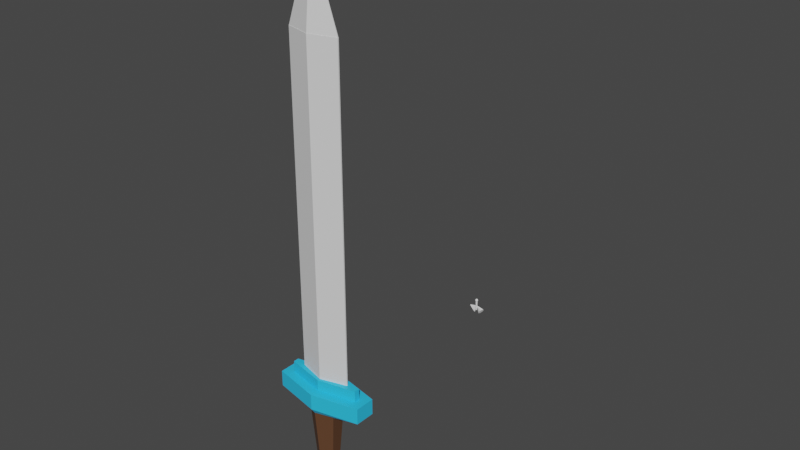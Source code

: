 # Source: basic-sword.blend  (saved by Blender 2.83.18; exported with 4.5.12 LTS)
import bpy
from mathutils import Matrix  # noqa: F401  (used for matrix-valued properties, if any)

bpy.ops.wm.read_factory_settings(use_empty=True)
scene = bpy.context.scene
scene.name = 'Scene'

# ---- collections
col_collection = bpy.data.collections.new('Collection'); scene.collection.children.link(col_collection)

# ---- materials (node trees are filled in below, after node groups)
mat_gray_001 = bpy.data.materials.new('gray.001')
mat_gray_001.use_transparent_shadow = False
mat_dark_001 = bpy.data.materials.new('dark.001')
mat_dark_001.use_transparent_shadow = False
mat_bottom_diamond_001 = bpy.data.materials.new('bottom-diamond.001')
mat_bottom_diamond_001.use_transparent_shadow = False
mat_ice_blue_001 = bpy.data.materials.new('ice-blue.001')
mat_ice_blue_001.use_transparent_shadow = False
mat_purple_001 = bpy.data.materials.new('purple.001')
mat_purple_001.use_transparent_shadow = False
mat_handle_001 = bpy.data.materials.new('handle.001')
mat_handle_001.use_transparent_shadow = False

# ---- material node trees
mat_gray_001.use_nodes = True; mat_gray_001.node_tree.nodes.clear()
_N = mat_gray_001.node_tree.nodes; _L = mat_gray_001.node_tree.links
n0 = _N.new('ShaderNodeBsdfPrincipled'); n0.name = 'Principled BSDF'; n0.location = (10, 300)
n0.distribution = 'GGX'
n0.subsurface_method = 'BURLEY'
n0.inputs[3].default_value = 1.45
n0.inputs[27].default_value = (0.0, 0.0, 0.0, 1.0)
n0.inputs[28].default_value = 1.0
n1 = _N.new('ShaderNodeOutputMaterial'); n1.name = 'Material Output'; n1.location = (300, 300)
_L.new(n0.outputs[0], n1.inputs[0])
n1.is_active_output = True
mat_dark_001.use_nodes = True; mat_dark_001.node_tree.nodes.clear()
_N = mat_dark_001.node_tree.nodes; _L = mat_dark_001.node_tree.links
n0 = _N.new('ShaderNodeBsdfPrincipled'); n0.name = 'Principled BSDF'; n0.location = (10, 300)
n0.distribution = 'GGX'
n0.subsurface_method = 'BURLEY'
n0.inputs[0].default_value = (0.1789, 0.1789, 0.1789, 1.0)
n0.inputs[3].default_value = 1.45
n0.inputs[27].default_value = (0.0, 0.0, 0.0, 1.0)
n0.inputs[28].default_value = 1.0
n1 = _N.new('ShaderNodeOutputMaterial'); n1.name = 'Material Output'; n1.location = (300, 300)
_L.new(n0.outputs[0], n1.inputs[0])
n1.is_active_output = True
mat_bottom_diamond_001.use_nodes = True; mat_bottom_diamond_001.node_tree.nodes.clear()
_N = mat_bottom_diamond_001.node_tree.nodes; _L = mat_bottom_diamond_001.node_tree.links
n0 = _N.new('ShaderNodeBsdfPrincipled'); n0.name = 'Principled BSDF'; n0.location = (10, 300)
n0.distribution = 'GGX'
n0.subsurface_method = 'BURLEY'
n0.inputs[0].default_value = (0.7055, 0.2141, 0.8, 1.0)
n0.inputs[3].default_value = 1.45
n0.inputs[27].default_value = (0.0, 0.0, 0.0, 1.0)
n0.inputs[28].default_value = 1.0
n1 = _N.new('ShaderNodeOutputMaterial'); n1.name = 'Material Output'; n1.location = (300, 300)
_L.new(n0.outputs[0], n1.inputs[0])
n1.is_active_output = True
mat_ice_blue_001.use_nodes = True; mat_ice_blue_001.node_tree.nodes.clear()
_N = mat_ice_blue_001.node_tree.nodes; _L = mat_ice_blue_001.node_tree.links
n0 = _N.new('ShaderNodeBsdfPrincipled'); n0.name = 'Principled BSDF'; n0.location = (10, 300)
n0.distribution = 'GGX'
n0.subsurface_method = 'BURLEY'
n0.inputs[0].default_value = (0.02737, 0.5626, 0.9473, 1.0)
n0.inputs[3].default_value = 1.45
n0.inputs[27].default_value = (0.0, 0.0, 0.0, 1.0)
n0.inputs[28].default_value = 1.0
n1 = _N.new('ShaderNodeOutputMaterial'); n1.name = 'Material Output'; n1.location = (300, 300)
_L.new(n0.outputs[0], n1.inputs[0])
n1.is_active_output = True
mat_purple_001.use_nodes = True; mat_purple_001.node_tree.nodes.clear()
_N = mat_purple_001.node_tree.nodes; _L = mat_purple_001.node_tree.links
n0 = _N.new('ShaderNodeBsdfPrincipled'); n0.name = 'Principled BSDF'; n0.location = (10, 300)
n0.distribution = 'GGX'
n0.subsurface_method = 'BURLEY'
n0.inputs[0].default_value = (0.4546, 0.011, 0.8, 1.0)
n0.inputs[3].default_value = 1.45
n0.inputs[27].default_value = (0.0, 0.0, 0.0, 1.0)
n0.inputs[28].default_value = 1.0
n1 = _N.new('ShaderNodeOutputMaterial'); n1.name = 'Material Output'; n1.location = (300, 300)
_L.new(n0.outputs[0], n1.inputs[0])
n1.is_active_output = True
mat_handle_001.use_nodes = True; mat_handle_001.node_tree.nodes.clear()
_N = mat_handle_001.node_tree.nodes; _L = mat_handle_001.node_tree.links
n0 = _N.new('ShaderNodeBsdfPrincipled'); n0.name = 'Principled BSDF'; n0.location = (10, 300)
n0.distribution = 'GGX'
n0.subsurface_method = 'BURLEY'
n0.inputs[0].default_value = (0.1107, 0.04886, 0.02276, 1.0)
n0.inputs[3].default_value = 1.45
n0.inputs[27].default_value = (0.0, 0.0, 0.0, 1.0)
n0.inputs[28].default_value = 1.0
n1 = _N.new('ShaderNodeOutputMaterial'); n1.name = 'Material Output'; n1.location = (300, 300)
_L.new(n0.outputs[0], n1.inputs[0])
n1.is_active_output = True

# ---- world
world_world = bpy.data.worlds.new('World'); scene.world = world_world
world_world.use_nodes = True; world_world.node_tree.nodes.clear()
_N = world_world.node_tree.nodes; _L = world_world.node_tree.links
n0 = _N.new('ShaderNodeOutputWorld'); n0.name = 'World Output'; n0.location = (300, 300)
n1 = _N.new('ShaderNodeBackground'); n1.name = 'Background'; n1.location = (10, 300)
n1.inputs[0].default_value = (0.05088, 0.05088, 0.05088, 1.0)
_L.new(n1.outputs[0], n0.inputs[0])
n0.is_active_output = True
world_world.color = (0.05088, 0.05088, 0.05088)
world_world.use_sun_shadow = False
world_world.sun_shadow_jitter_overblur = 0.0

# ---- meshes
me_cylinder_001 = bpy.data.meshes.new('Cylinder.001')
me_cylinder_001.from_pydata([(0.0, 1.0, -0.394), (1.053e-08, 0.5395, 0.394), (2.32, 0.5, -0.394), (1.87, 0.1365, 0.394), (2.32, -0.5, -0.394), (1.87, -0.1365, 0.394), (-2.342e-07, -1.0, -0.394), (-2.026e-07, -0.5395, 0.394), (-2.32, -0.5, -0.394), (-1.87, -0.1365, 0.394), (-2.32, 0.5, -0.394), (-1.87, 0.1365, 0.394), (-1.506e-08, 0.803, -0.6858), (0.7196, 0.3445, -0.6858), (0.7196, -0.3445, -0.6858), (-9.123e-08, -0.803, -0.6858), (-0.7196, -0.3445, -0.6858), (-0.7196, 0.3445, -0.6858), (0.0, 1.0, -0.394), (2.32, 0.5, -0.394), (2.32, -0.5, -0.394), (-2.342e-07, -1.0, -0.394), (-2.32, -0.5, -0.394), (-2.32, 0.5, -0.394), (-2.546e-08, 0.3474, -5.795), (0.3114, 0.1491, -5.795), (0.3114, -0.1491, -5.795), (-5.842e-08, -0.3474, -5.795), (-0.3114, -0.1491, -5.795), (-0.3114, 0.1491, -5.795), (-2.417e-08, 0.4903, -6.095), (0.4394, 0.2104, -6.095), (0.4394, -0.2104, -6.095), (-7.068e-08, -0.4903, -6.095), (-0.4394, -0.2104, -6.095), (-0.4394, 0.2104, -6.095), (-3.329e-07, 0.4788, -6.972), (0.4632, 0.1837, -6.972), (0.4632, -0.1837, -6.972), (-3.868e-07, -0.4788, -6.972), (-0.4632, -0.1837, -6.972), (-0.4632, 0.1837, -6.972), (-3.458e-07, 0.704, -6.972), (0.6309, 0.302, -6.972), (0.6309, -0.302, -6.972), (-4.126e-07, -0.704, -6.972), (-0.6309, -0.302, -6.972), (-0.6309, 0.302, -6.972), (-9.694e-08, 0.4788, -7.051), (0.4632, 0.1837, -7.051), (0.4632, -0.1837, -7.051), (-1.508e-07, -0.4788, -7.051), (-0.4632, -0.1837, -7.051), (-0.4632, 0.1837, -7.051), (3.293e-08, 0.3706, -7.476), (0.3585, 0.1422, -7.476), (0.3585, -0.1422, -7.476), (-8.771e-09, -0.3706, -7.476), (-0.3585, -0.1422, -7.476), (-0.3585, 0.1422, -7.476), (-1.07e-07, 0.1874, -7.775), (0.1813, 0.07189, -7.775), (0.1813, -0.07189, -7.775), (-1.281e-07, -0.1874, -7.775), (-0.1813, -0.07189, -7.775), (-0.1813, 0.07189, -7.775), (2.32, 0.5, 0.394), (0.0, 1.0, 0.394), (2.32, -0.5, 0.394), (-2.342e-07, -1.0, 0.394), (-2.32, -0.5, 0.394), (-2.32, 0.5, 0.394), (1.3, 0.02795, 0.9419), (-7.349e-08, 0.402, 0.9419), (1.3, -0.02795, 0.9419), (-2.269e-07, -0.402, 0.9419), (-1.3, -0.02795, 0.9419), (-1.3, 0.02795, 0.9419), (1.87, 0.1365, 0.9419), (7.3e-09, 0.5395, 0.9419), (1.87, -0.1365, 0.9419), (-2.058e-07, -0.5395, 0.9419), (-1.87, -0.1365, 0.9419), (-1.87, 0.1365, 0.9419), (1.293, 0.02019, 16.89), (-3.123e-07, 0.3921, 16.89), (1.293, -0.02019, 16.89), (-4.655e-07, -0.3921, 16.89), (-1.293, -0.02019, 16.89), (-1.293, 0.02019, 16.89), (1.3, 0.02795, 16.89), (-3.122e-07, 0.402, 16.89), (1.3, -0.02795, 16.89), (-4.657e-07, -0.402, 16.89), (-1.3, -0.02795, 16.89), (-1.3, 0.02795, 16.89), (1.3, 0.02795, 16.89), (-3.122e-07, 0.402, 16.89), (1.3, -0.02795, 16.89), (-4.657e-07, -0.402, 16.89), (-1.3, -0.02795, 16.89), (-1.3, 0.02795, 16.89), (-2.606e-08, -2.639e-08, 20.7)], [], [(0, 67, 66, 2), (2, 66, 68, 4), (4, 68, 69, 6), (6, 69, 70, 8), (11, 9, 82, 83), (8, 70, 71, 10), (10, 71, 67, 0), (2, 4, 20, 19), (17, 12, 24, 29), (8, 10, 23, 22), (0, 2, 19, 18), (4, 6, 21, 20), (10, 0, 18, 23), (6, 8, 22, 21), (13, 12, 18, 19), (14, 13, 19, 20), (15, 14, 20, 21), (16, 15, 21, 22), (17, 16, 22, 23), (12, 17, 23, 18), (28, 29, 35, 34), (15, 16, 28, 27), (13, 14, 26, 25), (16, 17, 29, 28), (14, 15, 27, 26), (12, 13, 25, 24), (35, 30, 42, 47), (26, 27, 33, 32), (24, 25, 31, 30), (29, 24, 30, 35), (27, 28, 34, 33), (25, 26, 32, 31), (39, 40, 52, 51), (33, 34, 46, 45), (31, 32, 44, 43), (34, 35, 47, 46), (32, 33, 45, 44), (30, 31, 43, 42), (37, 36, 42, 43), (38, 37, 43, 44), (39, 38, 44, 45), (40, 39, 45, 46), (41, 40, 46, 47), (36, 41, 47, 42), (50, 51, 57, 56), (37, 38, 50, 49), (40, 41, 53, 52), (38, 39, 51, 50), (36, 37, 49, 48), (41, 36, 48, 53), (55, 56, 62, 61), (48, 49, 55, 54), (53, 48, 54, 59), (51, 52, 58, 57), (49, 50, 56, 55), (52, 53, 59, 58), (60, 61, 62, 63, 64, 65), (58, 59, 65, 64), (56, 57, 63, 62), (54, 55, 61, 60), (59, 54, 60, 65), (57, 58, 64, 63), (1, 3, 66, 67), (3, 5, 68, 66), (5, 7, 69, 68), (7, 9, 70, 69), (9, 11, 71, 70), (11, 1, 67, 71), (77, 76, 94, 95), (7, 5, 80, 81), (3, 1, 79, 78), (1, 11, 83, 79), (9, 7, 81, 82), (5, 3, 78, 80), (73, 72, 78, 79), (72, 74, 80, 78), (74, 75, 81, 80), (75, 76, 82, 81), (76, 77, 83, 82), (77, 73, 79, 83), (85, 89, 102), (75, 74, 92, 93), (72, 73, 91, 90), (73, 77, 95, 91), (76, 75, 93, 94), (74, 72, 90, 92), (97, 96, 90, 91), (96, 98, 92, 90), (98, 99, 93, 92), (99, 100, 94, 93), (100, 101, 95, 94), (101, 97, 91, 95), (85, 84, 96, 97), (84, 86, 98, 96), (86, 87, 99, 98), (87, 88, 100, 99), (88, 89, 101, 100), (89, 85, 97, 101), (88, 87, 102), (86, 84, 102), (89, 88, 102), (87, 86, 102), (84, 85, 102)])
me_cylinder_001.polygons.foreach_set('material_index', [3, 3, 3, 3, 3, 3, 3, 0, 5, 0, 0, 0, 0, 0, 3, 3, 3, 3, 3, 3, 3, 5, 5, 5, 5, 5, 3, 3, 3, 3, 3, 3, 2, 3, 3, 3, 3, 3, 3, 3, 3, 3, 3, 3, 2, 2, 2, 2, 2, 2, 2, 2, 2, 2, 2, 2, 2, 2, 2, 2, 2, 2, 3, 3, 3, 3, 3, 3, 0, 3, 3, 3, 3, 3, 3, 3, 3, 3, 3, 3, 0, 0, 0, 0, 0, 0, 0, 0, 0, 0, 0, 0, 0, 0, 0, 0, 0, 0, 0, 0, 0, 0, 0])
_uv = me_cylinder_001.uv_layers.new(name='UVMap')
_uv.uv.foreach_set('vector', [1.0, 0.5, 1.0, 1.0, 0.8333, 1.0, 0.8333, 0.5, 0.8333, 0.5, 0.8333, 1.0, 0.6667, 1.0, 0.6667, 0.5, 0.6667, 0.5, 0.6667, 1.0, 0.5, 1.0, 0.5, 0.5, 0.5, 0.5, 0.5, 1.0, 0.3333, 1.0, 0.3333, 0.5, 0.08248, 0.2828, 0.08248, 0.2172, 0.08248, 0.2172, 0.08248, 0.2828, 0.3333, 0.5, 0.3333, 1.0, 0.1667, 1.0, 0.1667, 0.5, 0.1667, 0.5, 0.1667, 1.0, -8.941e-08, 1.0, -8.941e-08, 0.5, 0.8333, 0.5, 0.6667, 0.5, 0.6667, 0.5, 0.8333, 0.5, 0.5594, 0.3327, 0.75, 0.4427, 0.75, 0.4427, 0.5594, 0.3327, 0.3333, 0.5, 0.1667, 0.5, 0.1667, 0.5, 0.3333, 0.5, 1.0, 0.5, 0.8333, 0.5, 0.8333, 0.5, 1.0, 0.5, 0.6667, 0.5, 0.5, 0.5, 0.5, 0.5, 0.6667, 0.5, 0.1667, 0.5, -8.941e-08, 0.5, -8.941e-08, 0.5, 0.1667, 0.5, 0.5, 0.5, 0.3333, 0.5, 0.3333, 0.5, 0.5, 0.5, 0.9406, 0.3327, 0.75, 0.4427, 0.75, 0.49, 0.9578, 0.37, 0.9406, 0.1673, 0.9406, 0.3327, 0.9578, 0.37, 0.9578, 0.13, 0.75, 0.05729, 0.9406, 0.1673, 0.9578, 0.13, 0.75, 0.01, 0.5594, 0.1673, 0.75, 0.05729, 0.75, 0.01, 0.5422, 0.13, 0.5594, 0.3327, 0.5594, 0.1673, 0.5422, 0.13, 0.5422, 0.37, 0.75, 0.4427, 0.5594, 0.3327, 0.5422, 0.37, 0.75, 0.49, 0.5594, 0.1673, 0.5594, 0.3327, 0.5594, 0.3327, 0.5594, 0.1673, 0.75, 0.05729, 0.5594, 0.1673, 0.5594, 0.1673, 0.75, 0.05729, 0.9406, 0.3327, 0.9406, 0.1673, 0.9406, 0.1673, 0.9406, 0.3327, 0.5594, 0.1673, 0.5594, 0.3327, 0.5594, 0.3327, 0.5594, 0.1673, 0.9406, 0.1673, 0.75, 0.05729, 0.75, 0.05729, 0.9406, 0.1673, 0.75, 0.4427, 0.9406, 0.3327, 0.9406, 0.3327, 0.75, 0.4427, 0.5594, 0.3327, 0.75, 0.4427, 0.75, 0.4427, 0.5594, 0.3327, 0.9406, 0.1673, 0.75, 0.05729, 0.75, 0.05729, 0.9406, 0.1673, 0.75, 0.4427, 0.9406, 0.3327, 0.9406, 0.3327, 0.75, 0.4427, 0.5594, 0.3327, 0.75, 0.4427, 0.75, 0.4427, 0.5594, 0.3327, 0.75, 0.05729, 0.5594, 0.1673, 0.5594, 0.1673, 0.75, 0.05729, 0.9406, 0.3327, 0.9406, 0.1673, 0.9406, 0.1673, 0.9406, 0.3327, 0.75, 0.1189, 0.6101, 0.1997, 0.6101, 0.1997, 0.75, 0.1189, 0.75, 0.05729, 0.5594, 0.1673, 0.5594, 0.1673, 0.75, 0.05729, 0.9406, 0.3327, 0.9406, 0.1673, 0.9406, 0.1673, 0.9406, 0.3327, 0.5594, 0.1673, 0.5594, 0.3327, 0.5594, 0.3327, 0.5594, 0.1673, 0.9406, 0.1673, 0.75, 0.05729, 0.75, 0.05729, 0.9406, 0.1673, 0.75, 0.4427, 0.9406, 0.3327, 0.9406, 0.3327, 0.75, 0.4427, 0.8899, 0.3003, 0.75, 0.3811, 0.75, 0.4427, 0.9406, 0.3327, 0.8899, 0.1997, 0.8899, 0.3003, 0.9406, 0.3327, 0.9406, 0.1673, 0.75, 0.1189, 0.8899, 0.1997, 0.9406, 0.1673, 0.75, 0.05729, 0.6101, 0.1997, 0.75, 0.1189, 0.75, 0.05729, 0.5594, 0.1673, 0.6101, 0.3003, 0.6101, 0.1997, 0.5594, 0.1673, 0.5594, 0.3327, 0.75, 0.3811, 0.6101, 0.3003, 0.5594, 0.3327, 0.75, 0.4427, 0.8899, 0.1997, 0.75, 0.1189, 0.75, 0.1189, 0.8899, 0.1997, 0.8899, 0.3003, 0.8899, 0.1997, 0.8899, 0.1997, 0.8899, 0.3003, 0.6101, 0.1997, 0.6101, 0.3003, 0.6101, 0.3003, 0.6101, 0.1997, 0.8899, 0.1997, 0.75, 0.1189, 0.75, 0.1189, 0.8899, 0.1997, 0.75, 0.3811, 0.8899, 0.3003, 0.8899, 0.3003, 0.75, 0.3811, 0.6101, 0.3003, 0.75, 0.3811, 0.75, 0.3811, 0.6101, 0.3003, 0.8899, 0.3003, 0.8899, 0.1997, 0.8899, 0.1997, 0.8899, 0.3003, 0.75, 0.3811, 0.8899, 0.3003, 0.8899, 0.3003, 0.75, 0.3811, 0.6101, 0.3003, 0.75, 0.3811, 0.75, 0.3811, 0.6101, 0.3003, 0.75, 0.1189, 0.6101, 0.1997, 0.6101, 0.1997, 0.75, 0.1189, 0.8899, 0.3003, 0.8899, 0.1997, 0.8899, 0.1997, 0.8899, 0.3003, 0.6101, 0.1997, 0.6101, 0.3003, 0.6101, 0.3003, 0.6101, 0.1997, 0.75, 0.3811, 0.8899, 0.3003, 0.8899, 0.1997, 0.75, 0.1189, 0.6101, 0.1997, 0.6101, 0.3003, 0.6101, 0.1997, 0.6101, 0.3003, 0.6101, 0.3003, 0.6101, 0.1997, 0.8899, 0.1997, 0.75, 0.1189, 0.75, 0.1189, 0.8899, 0.1997, 0.75, 0.3811, 0.8899, 0.3003, 0.8899, 0.3003, 0.75, 0.3811, 0.6101, 0.3003, 0.75, 0.3811, 0.75, 0.3811, 0.6101, 0.3003, 0.75, 0.1189, 0.6101, 0.1997, 0.6101, 0.1997, 0.75, 0.1189, 0.25, 0.3795, 0.4175, 0.2828, 0.4578, 0.37, 0.25, 0.49, 0.4175, 0.2828, 0.4175, 0.2172, 0.4578, 0.13, 0.4578, 0.37, 0.4175, 0.2172, 0.25, 0.1205, 0.25, 0.01, 0.4578, 0.13, 0.25, 0.1205, 0.08248, 0.2172, 0.04215, 0.13, 0.25, 0.01, 0.08248, 0.2172, 0.08248, 0.2828, 0.04215, 0.37, 0.04215, 0.13, 0.08248, 0.2828, 0.25, 0.3795, 0.25, 0.49, 0.04215, 0.37, 0.09453, 0.2567, 0.09453, 0.2433, 0.09453, 0.2433, 0.09453, 0.2567, 0.25, 0.1205, 0.4175, 0.2172, 0.4175, 0.2172, 0.25, 0.1205, 0.4175, 0.2828, 0.25, 0.3795, 0.25, 0.3795, 0.4175, 0.2828, 0.25, 0.3795, 0.08248, 0.2828, 0.08248, 0.2828, 0.25, 0.3795, 0.08248, 0.2172, 0.25, 0.1205, 0.25, 0.1205, 0.08248, 0.2172, 0.4175, 0.2172, 0.4175, 0.2828, 0.4175, 0.2828, 0.4175, 0.2172, 0.25, 0.3465, 0.4055, 0.2567, 0.4175, 0.2828, 0.25, 0.3795, 0.4055, 0.2567, 0.4055, 0.2433, 0.4175, 0.2172, 0.4175, 0.2828, 0.4055, 0.2433, 0.25, 0.1535, 0.25, 0.1205, 0.4175, 0.2172, 0.25, 0.1535, 0.09453, 0.2433, 0.08248, 0.2172, 0.25, 0.1205, 0.09453, 0.2433, 0.09453, 0.2567, 0.08248, 0.2828, 0.08248, 0.2172, 0.09453, 0.2567, 0.25, 0.3465, 0.25, 0.3795, 0.08248, 0.2828, 0.25, 0.3441, 0.09539, 0.2548, 0.25, 0.3441, 0.25, 0.1535, 0.4055, 0.2433, 0.4055, 0.2433, 0.25, 0.1535, 0.4055, 0.2567, 0.25, 0.3465, 0.25, 0.3465, 0.4055, 0.2567, 0.25, 0.3465, 0.09453, 0.2567, 0.09453, 0.2567, 0.25, 0.3465, 0.09453, 0.2433, 0.25, 0.1535, 0.25, 0.1535, 0.09453, 0.2433, 0.4055, 0.2433, 0.4055, 0.2567, 0.4055, 0.2567, 0.4055, 0.2433, 0.25, 0.3465, 0.4055, 0.2567, 0.4055, 0.2567, 0.25, 0.3465, 0.4055, 0.2567, 0.4055, 0.2433, 0.4055, 0.2433, 0.4055, 0.2567, 0.4055, 0.2433, 0.25, 0.1535, 0.25, 0.1535, 0.4055, 0.2433, 0.25, 0.1535, 0.09453, 0.2433, 0.09453, 0.2433, 0.25, 0.1535, 0.09453, 0.2433, 0.09453, 0.2567, 0.09453, 0.2567, 0.09453, 0.2433, 0.09453, 0.2567, 0.25, 0.3465, 0.25, 0.3465, 0.09453, 0.2567, 0.25, 0.3441, 0.4046, 0.2548, 0.4055, 0.2567, 0.25, 0.3465, 0.4046, 0.2548, 0.4046, 0.2452, 0.4055, 0.2433, 0.4055, 0.2567, 0.4046, 0.2452, 0.25, 0.1559, 0.25, 0.1535, 0.4055, 0.2433, 0.25, 0.1559, 0.09539, 0.2452, 0.09453, 0.2433, 0.25, 0.1535, 0.09539, 0.2452, 0.09539, 0.2548, 0.09453, 0.2567, 0.09453, 0.2433, 0.09539, 0.2548, 0.25, 0.3441, 0.25, 0.3465, 0.09453, 0.2567, 0.09539, 0.2452, 0.25, 0.1559, 0.09539, 0.2452, 0.4046, 0.2452, 0.4046, 0.2548, 0.4046, 0.2452, 0.09539, 0.2548, 0.09539, 0.2452, 0.09539, 0.2548, 0.25, 0.1559, 0.4046, 0.2452, 0.25, 0.1559, 0.4046, 0.2548, 0.25, 0.3441, 0.4046, 0.2548])
me_cylinder_001.materials.append(mat_gray_001)
me_cylinder_001.materials.append(mat_dark_001)
me_cylinder_001.materials.append(mat_bottom_diamond_001)
me_cylinder_001.materials.append(mat_ice_blue_001)
me_cylinder_001.materials.append(mat_purple_001)
me_cylinder_001.materials.append(mat_handle_001)
me_cylinder_001.materials.append(None)
me_cylinder_001.use_remesh_fix_poles = True
me_cylinder_001.use_remesh_preserve_attributes = False
me_cylinder_001.use_mirror_vertex_groups = False
me_cylinder_001.update()
me_cylinder = bpy.data.meshes.new('Cylinder')
me_cylinder.from_pydata([(-3.056e-07, 0.03413, -0.1652), (-7.529e-07, 0.05482, 0.3538), (0.006658, 0.03348, -0.1652), (0.01069, 0.05377, 0.3538), (0.01306, 0.03153, -0.1652), (0.02098, 0.05065, 0.3538), (0.01896, 0.02838, -0.1652), (0.03046, 0.04558, 0.3538), (0.02413, 0.02413, -0.1652), (0.03876, 0.03876, 0.3538), (0.02838, 0.01896, -0.1652), (0.04558, 0.03046, 0.3538), (0.03153, 0.01306, -0.1652), (0.05065, 0.02098, 0.3538), (0.03348, 0.006659, -0.1652), (0.05377, 0.01069, 0.3538), (0.03413, -1.238e-07, -0.1652), (0.05482, -2.633e-07, 0.3538), (0.03348, -0.006658, -0.1652), (0.05377, -0.01069, 0.3538), (0.03153, -0.01306, -0.1652), (0.05065, -0.02098, 0.3538), (0.02838, -0.01896, -0.1652), (0.04558, -0.03046, 0.3538), (0.02413, -0.02413, -0.1652), (0.03876, -0.03876, 0.3538), (0.01896, -0.02838, -0.1652), (0.03046, -0.04558, 0.3538), (0.01306, -0.03153, -0.1652), (0.02098, -0.05065, 0.3538), (0.006659, -0.03348, -0.1652), (0.0107, -0.05377, 0.3538), (-1.841e-07, -0.03413, -0.1652), (-5.023e-08, -0.05482, 0.3538), (-0.006659, -0.03348, -0.1652), (-0.01069, -0.05377, 0.3538), (-0.01306, -0.03153, -0.1652), (-0.02098, -0.05065, 0.3538), (-0.01896, -0.02838, -0.1652), (-0.03046, -0.04558, 0.3538), (-0.02413, -0.02413, -0.1652), (-0.03876, -0.03877, 0.3538), (-0.02838, -0.01896, -0.1652), (-0.04558, -0.03046, 0.3538), (-0.03153, -0.01306, -0.1652), (-0.05065, -0.02098, 0.3538), (-0.03348, -0.006659, -0.1652), (-0.05377, -0.0107, 0.3538), (-0.03413, 3.227e-07, -0.1652), (-0.05482, 4.456e-07, 0.3538), (-0.03348, 0.006658, -0.1652), (-0.05377, 0.01069, 0.3538), (-0.03153, 0.01306, -0.1652), (-0.05065, 0.02098, 0.3538), (-0.02838, 0.01896, -0.1652), (-0.04558, 0.03046, 0.3538), (-0.02413, 0.02413, -0.1652), (-0.03877, 0.03876, 0.3538), (-0.01896, 0.02838, -0.1652), (-0.03046, 0.04558, 0.3538), (-0.01306, 0.03153, -0.1652), (-0.02098, 0.05065, 0.3538), (-0.006658, 0.03348, -0.1652), (-0.01069, 0.05377, 0.3538), (0.0002867, 0.01033, 0.4875), (0.0002871, 0.02538, 0.4838), (0.0002871, 0.03928, 0.4772), (0.0002873, 0.05167, 0.4678), (0.0002875, 0.06197, 0.4561), (0.0002875, 0.06971, 0.4424), (0.0002878, 0.07452, 0.4274), (0.000288, 0.07615, 0.4117), (0.0002879, 0.07452, 0.3959), (0.0002871, 0.03928, 0.3461), (0.002366, 0.01012, 0.4875), (0.005303, 0.02489, 0.4838), (0.008015, 0.03852, 0.4772), (0.01043, 0.05067, 0.4678), (0.01244, 0.06078, 0.4561), (0.01395, 0.06837, 0.4424), (0.01489, 0.07308, 0.4274), (0.01521, 0.07468, 0.4117), (0.01489, 0.07308, 0.3959), (0.01395, 0.06837, 0.3809), (0.01244, 0.06078, 0.3672), (0.01043, 0.05067, 0.3555), (0.008015, 0.03852, 0.3461), (0.005303, 0.02489, 0.3395), (0.002366, 0.01012, 0.3358), (0.004366, 0.009518, 0.4875), (0.01013, 0.02342, 0.4838), (0.01545, 0.03627, 0.4772), (0.02019, 0.04771, 0.4678), (0.02413, 0.05723, 0.4561), (0.02709, 0.06438, 0.4424), (0.02893, 0.06882, 0.4274), (0.02955, 0.07032, 0.4117), (0.02893, 0.06882, 0.3959), (0.02709, 0.06438, 0.3809), (0.02413, 0.05723, 0.3672), (0.02019, 0.04771, 0.3555), (0.01545, 0.03627, 0.3461), (0.01013, 0.02342, 0.3395), (0.004366, 0.009517, 0.3358), (0.006209, 0.008532, 0.4875), (0.01457, 0.02105, 0.4838), (0.0223, 0.03261, 0.4772), (0.02918, 0.0429, 0.4678), (0.0349, 0.05147, 0.4561), (0.0392, 0.05791, 0.4424), (0.04187, 0.0619, 0.4274), (0.04278, 0.06326, 0.4117), (0.04187, 0.0619, 0.3959), (0.0392, 0.05791, 0.3809), (0.0349, 0.05147, 0.3672), (0.02918, 0.0429, 0.3555), (0.0223, 0.03261, 0.3461), (0.01457, 0.02105, 0.3395), (0.00621, 0.008532, 0.3358), (0.007825, 0.007206, 0.4875), (0.01847, 0.01785, 0.4838), (0.0283, 0.02768, 0.4772), (0.03706, 0.03644, 0.4678), (0.04434, 0.04372, 0.4561), (0.04982, 0.0492, 0.4424), (0.05321, 0.05259, 0.4274), (0.05436, 0.05375, 0.4117), (0.05321, 0.05259, 0.3959), (0.04982, 0.0492, 0.3809), (0.04434, 0.04372, 0.3672), (0.03706, 0.03644, 0.3555), (0.0283, 0.02768, 0.3461), (0.01847, 0.01785, 0.3395), (0.007825, 0.007206, 0.3358), (0.009151, 0.00559, 0.4875), (0.02167, 0.01395, 0.4838), (0.03323, 0.02168, 0.4772), (0.04352, 0.02856, 0.4678), (0.05209, 0.03428, 0.4561), (0.05853, 0.03858, 0.4424), (0.06252, 0.04125, 0.4274), (0.06388, 0.04216, 0.4117), (0.06252, 0.04125, 0.3959), (0.05853, 0.03858, 0.3809), (0.05209, 0.03428, 0.3672), (0.04352, 0.02856, 0.3555), (0.03323, 0.02168, 0.3461), (0.02167, 0.01395, 0.3395), (0.009151, 0.00559, 0.3358), (0.01014, 0.003747, 0.4875), (0.02404, 0.009507, 0.4838), (0.03689, 0.01483, 0.4772), (0.04833, 0.01957, 0.4678), (0.05785, 0.02351, 0.4561), (0.065, 0.02647, 0.4424), (0.06944, 0.02831, 0.4274), (0.07094, 0.02893, 0.4117), (0.06944, 0.02831, 0.3959), (0.065, 0.02647, 0.3809), (0.05785, 0.02351, 0.3672), (0.04833, 0.01957, 0.3555), (0.03689, 0.01483, 0.3461), (0.02404, 0.009508, 0.3395), (0.01014, 0.003747, 0.3358), (0.01074, 0.001747, 0.4875), (0.02551, 0.004684, 0.4838), (0.03914, 0.007396, 0.4772), (0.05129, 0.009812, 0.4678), (0.06139, 0.01182, 0.4561), (0.06899, 0.01333, 0.4424), (0.0737, 0.01427, 0.4274), (0.07529, 0.01459, 0.4117), (0.0737, 0.01427, 0.3959), (0.06899, 0.01333, 0.3809), (0.06139, 0.01182, 0.3672), (0.05129, 0.009812, 0.3555), (0.03914, 0.007396, 0.3461), (0.02551, 0.004684, 0.3395), (0.01074, 0.001747, 0.3358), (0.01095, -0.0003331, 0.4875), (0.026, -0.0003331, 0.4838), (0.0399, -0.0003331, 0.4772), (0.05229, -0.000333, 0.4678), (0.06259, -0.000333, 0.4561), (0.07033, -0.000333, 0.4424), (0.07514, -0.000333, 0.4274), (0.07676, -0.0003331, 0.4117), (0.07514, -0.000333, 0.3959), (0.07033, -0.000333, 0.3809), (0.06259, -0.0003331, 0.3672), (0.05229, -0.000333, 0.3555), (0.0399, -0.000333, 0.3461), (0.026, -0.0003331, 0.3395), (0.01095, -0.0003333, 0.3358), (0.01074, -0.002413, 0.4875), (0.02551, -0.00535, 0.4838), (0.03914, -0.008062, 0.4772), (0.05129, -0.01048, 0.4678), (0.06139, -0.01249, 0.4561), (0.06899, -0.014, 0.4424), (0.0737, -0.01494, 0.4274), (0.07529, -0.01525, 0.4117), (0.0737, -0.01494, 0.3959), (0.06899, -0.014, 0.3809), (0.06139, -0.01249, 0.3672), (0.05129, -0.01048, 0.3555), (0.03914, -0.008062, 0.3461), (0.02551, -0.00535, 0.3395), (0.01074, -0.002414, 0.3358), (0.01014, -0.004413, 0.4875), (0.02404, -0.01017, 0.4838), (0.03689, -0.01549, 0.4772), (0.04833, -0.02023, 0.4678), (0.05785, -0.02418, 0.4561), (0.065, -0.02714, 0.4424), (0.06944, -0.02898, 0.4274), (0.07094, -0.0296, 0.4117), (0.06944, -0.02898, 0.3959), (0.065, -0.02714, 0.3809), (0.05785, -0.02418, 0.3672), (0.04833, -0.02023, 0.3555), (0.03689, -0.01549, 0.3461), (0.02404, -0.01017, 0.3395), (0.01014, -0.004414, 0.3358), (0.009151, -0.006257, 0.4875), (0.02167, -0.01462, 0.4838), (0.03323, -0.02234, 0.4772), (0.04352, -0.02922, 0.4678), (0.05209, -0.03495, 0.4561), (0.05853, -0.03925, 0.4424), (0.06252, -0.04192, 0.4274), (0.06388, -0.04282, 0.4117), (0.06252, -0.04192, 0.3959), (0.05853, -0.03925, 0.3809), (0.05209, -0.03495, 0.3672), (0.04352, -0.02922, 0.3555), (0.03323, -0.02234, 0.3461), (0.02167, -0.01462, 0.3395), (0.009151, -0.006257, 0.3358), (0.007825, -0.007872, 0.4875), (0.01847, -0.01852, 0.4838), (0.0283, -0.02835, 0.4772), (0.03706, -0.0371, 0.4678), (0.04434, -0.04439, 0.4561), (0.04982, -0.04986, 0.4424), (0.05321, -0.05326, 0.4274), (0.05436, -0.05441, 0.4117), (0.05321, -0.05326, 0.3959), (0.04982, -0.04986, 0.3809), (0.04434, -0.04439, 0.3672), (0.03706, -0.0371, 0.3555), (0.0283, -0.02835, 0.3461), (0.01847, -0.01852, 0.3395), (0.007825, -0.007872, 0.3358), (0.00621, -0.009198, 0.4875), (0.01457, -0.02171, 0.4838), (0.0223, -0.03327, 0.4772), (0.02918, -0.04357, 0.4678), (0.0349, -0.05214, 0.4561), (0.0392, -0.05858, 0.4424), (0.04187, -0.06257, 0.4274), (0.04278, -0.06392, 0.4117), (0.04187, -0.06257, 0.3959), (0.0392, -0.05858, 0.3809), (0.0349, -0.05214, 0.3672), (0.02918, -0.04357, 0.3555), (0.0223, -0.03327, 0.3461), (0.01457, -0.02171, 0.3395), (0.00621, -0.009198, 0.3358), (0.000286, -0.0003332, 0.3352), (0.004366, -0.01018, 0.4875), (0.01013, -0.02409, 0.4838), (0.01545, -0.03693, 0.4772), (0.02019, -0.04837, 0.4678), (0.02413, -0.0579, 0.4561), (0.02709, -0.06505, 0.4424), (0.02893, -0.06949, 0.4274), (0.02955, -0.07099, 0.4117), (0.02893, -0.06949, 0.3959), (0.02709, -0.06505, 0.3809), (0.02413, -0.0579, 0.3672), (0.02019, -0.04837, 0.3555), (0.01545, -0.03693, 0.3461), (0.01013, -0.02409, 0.3395), (0.004366, -0.01018, 0.3358), (0.002366, -0.01079, 0.4875), (0.005303, -0.02555, 0.4838), (0.008015, -0.03919, 0.4772), (0.01043, -0.05133, 0.4678), (0.01244, -0.06144, 0.4561), (0.01395, -0.06903, 0.4424), (0.01489, -0.07375, 0.4274), (0.01521, -0.07534, 0.4117), (0.01489, -0.07375, 0.3959), (0.01395, -0.06903, 0.3809), (0.01244, -0.06144, 0.3672), (0.01043, -0.05133, 0.3555), (0.008015, -0.03919, 0.3461), (0.005303, -0.02555, 0.3395), (0.002366, -0.01079, 0.3358), (0.0002861, -0.011, 0.4875), (0.0002861, -0.02605, 0.4838), (0.000286, -0.03995, 0.4772), (0.000286, -0.05233, 0.4678), (0.0002861, -0.06264, 0.4561), (0.0002861, -0.07038, 0.4424), (0.0002861, -0.07518, 0.4274), (0.0002862, -0.07681, 0.4117), (0.0002861, -0.07518, 0.3959), (0.0002862, -0.07038, 0.3809), (0.0002861, -0.06264, 0.3672), (0.0002861, -0.05233, 0.3555), (0.0002861, -0.03995, 0.3461), (0.0002861, -0.02605, 0.3395), (0.0002859, -0.011, 0.3358), (-0.001794, -0.01079, 0.4875), (-0.004731, -0.02555, 0.4838), (-0.007443, -0.03919, 0.4772), (-0.009859, -0.05133, 0.4678), (-0.01187, -0.06144, 0.4561), (-0.01338, -0.06903, 0.4424), (-0.01432, -0.07375, 0.4274), (-0.01463, -0.07534, 0.4117), (-0.01432, -0.07375, 0.3959), (-0.01338, -0.06903, 0.3809), (-0.01187, -0.06144, 0.3672), (-0.009859, -0.05133, 0.3555), (-0.007443, -0.03919, 0.3461), (-0.004731, -0.02555, 0.3395), (-0.001794, -0.01079, 0.3358), (-0.003794, -0.01018, 0.4875), (-0.009554, -0.02409, 0.4838), (-0.01487, -0.03693, 0.4772), (-0.01961, -0.04837, 0.4678), (-0.02356, -0.0579, 0.4561), (-0.02652, -0.06505, 0.4424), (-0.02836, -0.06949, 0.4274), (-0.02898, -0.07099, 0.4117), (-0.02836, -0.06949, 0.3959), (-0.02652, -0.06505, 0.3809), (-0.02356, -0.0579, 0.3672), (-0.01961, -0.04837, 0.3555), (-0.01487, -0.03693, 0.3461), (-0.009554, -0.02409, 0.3395), (-0.003794, -0.01018, 0.3358), (-0.005637, -0.009198, 0.4875), (-0.014, -0.02171, 0.4838), (-0.02172, -0.03327, 0.4772), (-0.0286, -0.04357, 0.4678), (-0.03433, -0.05214, 0.4561), (-0.03863, -0.05858, 0.4424), (-0.0413, -0.06257, 0.4274), (-0.0422, -0.06392, 0.4117), (-0.0413, -0.06257, 0.3959), (-0.03863, -0.05858, 0.3809), (-0.03433, -0.05214, 0.3672), (-0.0286, -0.04357, 0.3555), (-0.02172, -0.03327, 0.3461), (-0.014, -0.02171, 0.3395), (-0.005637, -0.009198, 0.3358), (0.0002859, -0.0003333, 0.4881), (-0.007253, -0.007872, 0.4875), (-0.0179, -0.01852, 0.4838), (-0.02773, -0.02835, 0.4772), (-0.03648, -0.0371, 0.4678), (-0.04377, -0.04439, 0.4561), (-0.04925, -0.04986, 0.4424), (-0.05264, -0.05326, 0.4274), (-0.05379, -0.05441, 0.4117), (-0.05264, -0.05326, 0.3959), (-0.04925, -0.04986, 0.3809), (-0.04377, -0.04439, 0.3672), (-0.03648, -0.0371, 0.3555), (-0.02773, -0.02835, 0.3461), (-0.0179, -0.01852, 0.3395), (-0.007253, -0.007872, 0.3358), (-0.008579, -0.006257, 0.4875), (-0.02109, -0.01462, 0.4838), (-0.03265, -0.02234, 0.4772), (-0.04295, -0.02922, 0.4678), (-0.05152, -0.03495, 0.4561), (-0.05796, -0.03925, 0.4424), (-0.06195, -0.04192, 0.4274), (-0.0633, -0.04282, 0.4117), (-0.06195, -0.04192, 0.3959), (-0.05796, -0.03925, 0.3809), (-0.05152, -0.03495, 0.3672), (-0.04295, -0.02922, 0.3555), (-0.03265, -0.02234, 0.3461), (-0.02109, -0.01462, 0.3395), (-0.008579, -0.006257, 0.3358), (-0.009564, -0.004413, 0.4875), (-0.02347, -0.01017, 0.4838), (-0.03632, -0.01549, 0.4772), (-0.04776, -0.02023, 0.4678), (-0.05728, -0.02418, 0.4561), (-0.06443, -0.02714, 0.4424), (-0.06887, -0.02898, 0.4274), (-0.07037, -0.0296, 0.4117), (-0.06887, -0.02898, 0.3959), (-0.06443, -0.02714, 0.3809), (-0.05728, -0.02418, 0.3672), (-0.04776, -0.02023, 0.3555), (-0.03632, -0.01549, 0.3461), (-0.02347, -0.01017, 0.3395), (-0.009564, -0.004413, 0.3358), (-0.01017, -0.002413, 0.4875), (-0.02493, -0.00535, 0.4838), (-0.03857, -0.008062, 0.4772), (-0.05071, -0.01048, 0.4678), (-0.06082, -0.01249, 0.4561), (-0.06842, -0.014, 0.4424), (-0.07313, -0.01494, 0.4274), (-0.07472, -0.01525, 0.4117), (-0.07313, -0.01494, 0.3959), (-0.06842, -0.014, 0.3809), (-0.06082, -0.01249, 0.3672), (-0.05071, -0.01048, 0.3555), (-0.03857, -0.008062, 0.3461), (-0.02493, -0.00535, 0.3395), (-0.01017, -0.002413, 0.3358), (-0.01038, -0.0003332, 0.4875), (-0.02543, -0.0003332, 0.4838), (-0.03933, -0.0003332, 0.4772), (-0.05171, -0.0003332, 0.4678), (-0.06202, -0.0003332, 0.4561), (-0.06976, -0.0003333, 0.4424), (-0.07456, -0.0003333, 0.4274), (-0.07619, -0.0003334, 0.4117), (-0.07456, -0.0003333, 0.3959), (-0.06976, -0.0003333, 0.3809), (-0.06202, -0.0003332, 0.3672), (-0.05171, -0.0003332, 0.3555), (-0.03933, -0.0003331, 0.3461), (-0.02543, -0.000333, 0.3395), (-0.01038, -0.0003331, 0.3358), (-0.01017, 0.001747, 0.4875), (-0.02493, 0.004683, 0.4838), (-0.03857, 0.007396, 0.4772), (-0.05071, 0.009811, 0.4678), (-0.06082, 0.01182, 0.4561), (-0.06842, 0.01333, 0.4424), (-0.07313, 0.01427, 0.4274), (-0.07472, 0.01459, 0.4117), (-0.07313, 0.01427, 0.3959), (-0.06842, 0.01333, 0.3809), (-0.06082, 0.01182, 0.3672), (-0.05071, 0.009811, 0.3555), (-0.03857, 0.007396, 0.3461), (-0.02493, 0.004683, 0.3395), (-0.01017, 0.001747, 0.3358), (-0.009564, 0.003747, 0.4875), (-0.02347, 0.009507, 0.4838), (-0.03632, 0.01483, 0.4772), (-0.04776, 0.01957, 0.4678), (-0.05728, 0.02351, 0.4561), (-0.06443, 0.02647, 0.4424), (-0.06887, 0.02831, 0.4274), (-0.07037, 0.02893, 0.4117), (-0.06887, 0.02831, 0.3959), (-0.06443, 0.02647, 0.3809), (-0.05728, 0.02351, 0.3672), (-0.04776, 0.01957, 0.3555), (-0.03632, 0.01483, 0.3461), (-0.02347, 0.009507, 0.3395), (-0.009564, 0.003747, 0.3358), (-0.008579, 0.00559, 0.4875), (-0.02109, 0.01395, 0.4838), (-0.03265, 0.02168, 0.4772), (-0.04295, 0.02856, 0.4678), (-0.05152, 0.03428, 0.4561), (-0.05796, 0.03858, 0.4424), (-0.06195, 0.04125, 0.4274), (-0.0633, 0.04216, 0.4117), (-0.06195, 0.04125, 0.3959), (-0.05796, 0.03858, 0.3809), (-0.05152, 0.03428, 0.3672), (-0.04295, 0.02856, 0.3555), (-0.03265, 0.02168, 0.3461), (-0.02109, 0.01395, 0.3395), (-0.008579, 0.00559, 0.3358), (-0.007253, 0.007206, 0.4875), (-0.0179, 0.01785, 0.4838), (-0.02773, 0.02768, 0.4772), (-0.03648, 0.03644, 0.4678), (-0.04377, 0.04372, 0.4561), (-0.04925, 0.0492, 0.4424), (-0.05264, 0.05259, 0.4274), (-0.05379, 0.05374, 0.4117), (-0.05264, 0.05259, 0.3959), (-0.04925, 0.0492, 0.3809), (-0.04377, 0.04372, 0.3672), (-0.03648, 0.03644, 0.3555), (-0.02773, 0.02768, 0.3461), (-0.0179, 0.01785, 0.3395), (-0.007253, 0.007206, 0.3358), (-0.005637, 0.008532, 0.4875), (-0.014, 0.02105, 0.4838), (-0.02172, 0.03261, 0.4772), (-0.0286, 0.0429, 0.4678), (-0.03433, 0.05147, 0.4561), (-0.03863, 0.05791, 0.4424), (-0.0413, 0.0619, 0.4274), (-0.0422, 0.06326, 0.4117), (-0.0413, 0.0619, 0.3959), (-0.03863, 0.05791, 0.3809), (-0.03433, 0.05147, 0.3672), (-0.0286, 0.0429, 0.3555), (-0.02172, 0.03261, 0.3461), (-0.014, 0.02105, 0.3395), (-0.005638, 0.008532, 0.3358), (-0.003795, 0.009517, 0.4875), (-0.009555, 0.02342, 0.4838), (-0.01487, 0.03627, 0.4772), (-0.01961, 0.04771, 0.4678), (-0.02356, 0.05723, 0.4561), (-0.02652, 0.06438, 0.4424), (-0.02836, 0.06882, 0.4274), (-0.02898, 0.07032, 0.4117), (-0.02836, 0.06882, 0.3959), (-0.02652, 0.06438, 0.3809), (-0.02356, 0.05723, 0.3672), (-0.01961, 0.04771, 0.3555), (-0.01487, 0.03627, 0.3461), (-0.009555, 0.02342, 0.3395), (-0.003794, 0.009517, 0.3358), (-0.001793, 0.01012, 0.4875), (-0.00473, 0.02489, 0.4838), (-0.007442, 0.03852, 0.4772), (-0.009857, 0.05067, 0.4678), (-0.01187, 0.06078, 0.4561), (-0.01338, 0.06837, 0.4424), (-0.01431, 0.07308, 0.4274), (-0.01463, 0.07468, 0.4117), (-0.01431, 0.07308, 0.3959), (-0.01338, 0.06837, 0.3809), (-0.01187, 0.06078, 0.3672), (-0.009859, 0.05067, 0.3555), (-0.007442, 0.03852, 0.3461), (-0.00473, 0.02489, 0.3395), (-0.001794, 0.01012, 0.3358), (0.0002877, 0.06971, 0.3809), (0.0002876, 0.06197, 0.3672), (0.0002874, 0.05167, 0.3555), (0.0002869, 0.02538, 0.3395), (0.0002865, 0.01033, 0.3358)], [], [(0, 1, 3, 2), (2, 3, 5, 4), (4, 5, 7, 6), (6, 7, 9, 8), (8, 9, 11, 10), (10, 11, 13, 12), (12, 13, 15, 14), (14, 15, 17, 16), (16, 17, 19, 18), (18, 19, 21, 20), (20, 21, 23, 22), (22, 23, 25, 24), (24, 25, 27, 26), (26, 27, 29, 28), (28, 29, 31, 30), (30, 31, 33, 32), (32, 33, 35, 34), (34, 35, 37, 36), (36, 37, 39, 38), (38, 39, 41, 40), (40, 41, 43, 42), (42, 43, 45, 44), (44, 45, 47, 46), (46, 47, 49, 48), (48, 49, 51, 50), (50, 51, 53, 52), (52, 53, 55, 54), (54, 55, 57, 56), (56, 57, 59, 58), (58, 59, 61, 60), (3, 1, 63, 61, 59, 57, 55, 53, 51, 49, 47, 45, 43, 41, 39, 37, 35, 33, 31, 29, 27, 25, 23, 21, 19, 17, 15, 13, 11, 9, 7, 5), (60, 61, 63, 62), (62, 63, 1, 0), (0, 2, 4, 6, 8, 10, 12, 14, 16, 18, 20, 22, 24, 26, 28, 30, 32, 34, 36, 38, 40, 42, 44, 46, 48, 50, 52, 54, 56, 58, 60, 62), (73, 543, 85, 86), (69, 68, 78, 79), (544, 73, 86, 87), (70, 69, 79, 80), (545, 544, 87, 88), (71, 70, 80, 81), (64, 360, 74), (269, 545, 88), (72, 71, 81, 82), (65, 64, 74, 75), (541, 72, 82, 83), (66, 65, 75, 76), (542, 541, 83, 84), (67, 66, 76, 77), (543, 542, 84, 85), (68, 67, 77, 78), (85, 84, 99, 100), (78, 77, 92, 93), (86, 85, 100, 101), (79, 78, 93, 94), (87, 86, 101, 102), (80, 79, 94, 95), (88, 87, 102, 103), (81, 80, 95, 96), (74, 360, 89), (269, 88, 103), (82, 81, 96, 97), (75, 74, 89, 90), (83, 82, 97, 98), (76, 75, 90, 91), (84, 83, 98, 99), (77, 76, 91, 92), (89, 360, 104), (269, 103, 118), (97, 96, 111, 112), (90, 89, 104, 105), (98, 97, 112, 113), (91, 90, 105, 106), (99, 98, 113, 114), (92, 91, 106, 107), (100, 99, 114, 115), (93, 92, 107, 108), (101, 100, 115, 116), (94, 93, 108, 109), (102, 101, 116, 117), (95, 94, 109, 110), (103, 102, 117, 118), (96, 95, 110, 111), (108, 107, 122, 123), (116, 115, 130, 131), (109, 108, 123, 124), (117, 116, 131, 132), (110, 109, 124, 125), (118, 117, 132, 133), (111, 110, 125, 126), (104, 360, 119), (269, 118, 133), (112, 111, 126, 127), (105, 104, 119, 120), (113, 112, 127, 128), (106, 105, 120, 121), (114, 113, 128, 129), (107, 106, 121, 122), (115, 114, 129, 130), (127, 126, 141, 142), (120, 119, 134, 135), (128, 127, 142, 143), (121, 120, 135, 136), (129, 128, 143, 144), (122, 121, 136, 137), (130, 129, 144, 145), (123, 122, 137, 138), (131, 130, 145, 146), (124, 123, 138, 139), (132, 131, 146, 147), (125, 124, 139, 140), (133, 132, 147, 148), (126, 125, 140, 141), (119, 360, 134), (269, 133, 148), (146, 145, 160, 161), (139, 138, 153, 154), (147, 146, 161, 162), (140, 139, 154, 155), (148, 147, 162, 163), (141, 140, 155, 156), (134, 360, 149), (269, 148, 163), (142, 141, 156, 157), (135, 134, 149, 150), (143, 142, 157, 158), (136, 135, 150, 151), (144, 143, 158, 159), (137, 136, 151, 152), (145, 144, 159, 160), (138, 137, 152, 153), (158, 157, 172, 173), (151, 150, 165, 166), (159, 158, 173, 174), (152, 151, 166, 167), (160, 159, 174, 175), (153, 152, 167, 168), (161, 160, 175, 176), (154, 153, 168, 169), (162, 161, 176, 177), (155, 154, 169, 170), (163, 162, 177, 178), (156, 155, 170, 171), (149, 360, 164), (269, 163, 178), (157, 156, 171, 172), (150, 149, 164, 165), (177, 176, 191, 192), (170, 169, 184, 185), (178, 177, 192, 193), (171, 170, 185, 186), (164, 360, 179), (269, 178, 193), (172, 171, 186, 187), (165, 164, 179, 180), (173, 172, 187, 188), (166, 165, 180, 181), (174, 173, 188, 189), (167, 166, 181, 182), (175, 174, 189, 190), (168, 167, 182, 183), (176, 175, 190, 191), (169, 168, 183, 184), (181, 180, 195, 196), (189, 188, 203, 204), (182, 181, 196, 197), (190, 189, 204, 205), (183, 182, 197, 198), (191, 190, 205, 206), (184, 183, 198, 199), (192, 191, 206, 207), (185, 184, 199, 200), (193, 192, 207, 208), (186, 185, 200, 201), (179, 360, 194), (269, 193, 208), (187, 186, 201, 202), (180, 179, 194, 195), (188, 187, 202, 203), (200, 199, 214, 215), (208, 207, 222, 223), (201, 200, 215, 216), (194, 360, 209), (269, 208, 223), (202, 201, 216, 217), (195, 194, 209, 210), (203, 202, 217, 218), (196, 195, 210, 211), (204, 203, 218, 219), (197, 196, 211, 212), (205, 204, 219, 220), (198, 197, 212, 213), (206, 205, 220, 221), (199, 198, 213, 214), (207, 206, 221, 222), (219, 218, 233, 234), (212, 211, 226, 227), (220, 219, 234, 235), (213, 212, 227, 228), (221, 220, 235, 236), (214, 213, 228, 229), (222, 221, 236, 237), (215, 214, 229, 230), (223, 222, 237, 238), (216, 215, 230, 231), (209, 360, 224), (269, 223, 238), (217, 216, 231, 232), (210, 209, 224, 225), (218, 217, 232, 233), (211, 210, 225, 226), (238, 237, 252, 253), (231, 230, 245, 246), (224, 360, 239), (269, 238, 253), (232, 231, 246, 247), (225, 224, 239, 240), (233, 232, 247, 248), (226, 225, 240, 241), (234, 233, 248, 249), (227, 226, 241, 242), (235, 234, 249, 250), (228, 227, 242, 243), (236, 235, 250, 251), (229, 228, 243, 244), (237, 236, 251, 252), (230, 229, 244, 245), (242, 241, 256, 257), (250, 249, 264, 265), (243, 242, 257, 258), (251, 250, 265, 266), (244, 243, 258, 259), (252, 251, 266, 267), (245, 244, 259, 260), (253, 252, 267, 268), (246, 245, 260, 261), (239, 360, 254), (269, 253, 268), (247, 246, 261, 262), (240, 239, 254, 255), (248, 247, 262, 263), (241, 240, 255, 256), (249, 248, 263, 264), (261, 260, 276, 277), (254, 360, 270), (269, 268, 284), (262, 261, 277, 278), (255, 254, 270, 271), (263, 262, 278, 279), (256, 255, 271, 272), (264, 263, 279, 280), (257, 256, 272, 273), (265, 264, 280, 281), (258, 257, 273, 274), (266, 265, 281, 282), (259, 258, 274, 275), (267, 266, 282, 283), (260, 259, 275, 276), (268, 267, 283, 284), (281, 280, 295, 296), (274, 273, 288, 289), (282, 281, 296, 297), (275, 274, 289, 290), (283, 282, 297, 298), (276, 275, 290, 291), (284, 283, 298, 299), (277, 276, 291, 292), (270, 360, 285), (269, 284, 299), (278, 277, 292, 293), (271, 270, 285, 286), (279, 278, 293, 294), (272, 271, 286, 287), (280, 279, 294, 295), (273, 272, 287, 288), (269, 299, 314), (293, 292, 307, 308), (286, 285, 300, 301), (294, 293, 308, 309), (287, 286, 301, 302), (295, 294, 309, 310), (288, 287, 302, 303), (296, 295, 310, 311), (289, 288, 303, 304), (297, 296, 311, 312), (290, 289, 304, 305), (298, 297, 312, 313), (291, 290, 305, 306), (299, 298, 313, 314), (292, 291, 306, 307), (285, 360, 300), (312, 311, 326, 327), (305, 304, 319, 320), (313, 312, 327, 328), (306, 305, 320, 321), (314, 313, 328, 329), (307, 306, 321, 322), (300, 360, 315), (269, 314, 329), (308, 307, 322, 323), (301, 300, 315, 316), (309, 308, 323, 324), (302, 301, 316, 317), (310, 309, 324, 325), (303, 302, 317, 318), (311, 310, 325, 326), (304, 303, 318, 319), (316, 315, 330, 331), (324, 323, 338, 339), (317, 316, 331, 332), (325, 324, 339, 340), (318, 317, 332, 333), (326, 325, 340, 341), (319, 318, 333, 334), (327, 326, 341, 342), (320, 319, 334, 335), (328, 327, 342, 343), (321, 320, 335, 336), (329, 328, 343, 344), (322, 321, 336, 337), (315, 360, 330), (269, 329, 344), (323, 322, 337, 338), (335, 334, 349, 350), (343, 342, 357, 358), (336, 335, 350, 351), (344, 343, 358, 359), (337, 336, 351, 352), (330, 360, 345), (269, 344, 359), (338, 337, 352, 353), (331, 330, 345, 346), (339, 338, 353, 354), (332, 331, 346, 347), (340, 339, 354, 355), (333, 332, 347, 348), (341, 340, 355, 356), (334, 333, 348, 349), (342, 341, 356, 357), (354, 353, 369, 370), (347, 346, 362, 363), (355, 354, 370, 371), (348, 347, 363, 364), (356, 355, 371, 372), (349, 348, 364, 365), (357, 356, 372, 373), (350, 349, 365, 366), (358, 357, 373, 374), (351, 350, 366, 367), (359, 358, 374, 375), (352, 351, 367, 368), (345, 360, 361), (269, 359, 375), (353, 352, 368, 369), (346, 345, 361, 362), (374, 373, 388, 389), (367, 366, 381, 382), (375, 374, 389, 390), (368, 367, 382, 383), (361, 360, 376), (269, 375, 390), (369, 368, 383, 384), (362, 361, 376, 377), (370, 369, 384, 385), (363, 362, 377, 378), (371, 370, 385, 386), (364, 363, 378, 379), (372, 371, 386, 387), (365, 364, 379, 380), (373, 372, 387, 388), (366, 365, 380, 381), (378, 377, 392, 393), (386, 385, 400, 401), (379, 378, 393, 394), (387, 386, 401, 402), (380, 379, 394, 395), (388, 387, 402, 403), (381, 380, 395, 396), (389, 388, 403, 404), (382, 381, 396, 397), (390, 389, 404, 405), (383, 382, 397, 398), (376, 360, 391), (269, 390, 405), (384, 383, 398, 399), (377, 376, 391, 392), (385, 384, 399, 400), (397, 396, 411, 412), (405, 404, 419, 420), (398, 397, 412, 413), (391, 360, 406), (269, 405, 420), (399, 398, 413, 414), (392, 391, 406, 407), (400, 399, 414, 415), (393, 392, 407, 408), (401, 400, 415, 416), (394, 393, 408, 409), (402, 401, 416, 417), (395, 394, 409, 410), (403, 402, 417, 418), (396, 395, 410, 411), (404, 403, 418, 419), (416, 415, 430, 431), (409, 408, 423, 424), (417, 416, 431, 432), (410, 409, 424, 425), (418, 417, 432, 433), (411, 410, 425, 426), (419, 418, 433, 434), (412, 411, 426, 427), (420, 419, 434, 435), (413, 412, 427, 428), (406, 360, 421), (269, 420, 435), (414, 413, 428, 429), (407, 406, 421, 422), (415, 414, 429, 430), (408, 407, 422, 423), (435, 434, 449, 450), (428, 427, 442, 443), (421, 360, 436), (269, 435, 450), (429, 428, 443, 444), (422, 421, 436, 437), (430, 429, 444, 445), (423, 422, 437, 438), (431, 430, 445, 446), (424, 423, 438, 439), (432, 431, 446, 447), (425, 424, 439, 440), (433, 432, 447, 448), (426, 425, 440, 441), (434, 433, 448, 449), (427, 426, 441, 442), (447, 446, 461, 462), (440, 439, 454, 455), (448, 447, 462, 463), (441, 440, 455, 456), (449, 448, 463, 464), (442, 441, 456, 457), (450, 449, 464, 465), (443, 442, 457, 458), (436, 360, 451), (269, 450, 465), (444, 443, 458, 459), (437, 436, 451, 452), (445, 444, 459, 460), (438, 437, 452, 453), (446, 445, 460, 461), (439, 438, 453, 454), (451, 360, 466), (269, 465, 480), (459, 458, 473, 474), (452, 451, 466, 467), (460, 459, 474, 475), (453, 452, 467, 468), (461, 460, 475, 476), (454, 453, 468, 469), (462, 461, 476, 477), (455, 454, 469, 470), (463, 462, 477, 478), (456, 455, 470, 471), (464, 463, 478, 479), (457, 456, 471, 472), (465, 464, 479, 480), (458, 457, 472, 473), (470, 469, 484, 485), (478, 477, 492, 493), (471, 470, 485, 486), (479, 478, 493, 494), (472, 471, 486, 487), (480, 479, 494, 495), (473, 472, 487, 488), (466, 360, 481), (269, 480, 495), (474, 473, 488, 489), (467, 466, 481, 482), (475, 474, 489, 490), (468, 467, 482, 483), (476, 475, 490, 491), (469, 468, 483, 484), (477, 476, 491, 492), (489, 488, 503, 504), (482, 481, 496, 497), (490, 489, 504, 505), (483, 482, 497, 498), (491, 490, 505, 506), (484, 483, 498, 499), (492, 491, 506, 507), (485, 484, 499, 500), (493, 492, 507, 508), (486, 485, 500, 501), (494, 493, 508, 509), (487, 486, 501, 502), (495, 494, 509, 510), (488, 487, 502, 503), (481, 360, 496), (269, 495, 510), (508, 507, 522, 523), (501, 500, 515, 516), (509, 508, 523, 524), (502, 501, 516, 517), (510, 509, 524, 525), (503, 502, 517, 518), (496, 360, 511), (269, 510, 525), (504, 503, 518, 519), (497, 496, 511, 512), (505, 504, 519, 520), (498, 497, 512, 513), (506, 505, 520, 521), (499, 498, 513, 514), (507, 506, 521, 522), (500, 499, 514, 515), (512, 511, 526, 527), (520, 519, 534, 535), (513, 512, 527, 528), (521, 520, 535, 536), (514, 513, 528, 529), (522, 521, 536, 537), (515, 514, 529, 530), (523, 522, 537, 538), (516, 515, 530, 531), (524, 523, 538, 539), (517, 516, 531, 532), (525, 524, 539, 540), (518, 517, 532, 533), (511, 360, 526), (269, 525, 540), (519, 518, 533, 534), (531, 530, 68, 69), (539, 538, 73, 544), (532, 531, 69, 70), (540, 539, 544, 545), (533, 532, 70, 71), (526, 360, 64), (269, 540, 545), (534, 533, 71, 72), (527, 526, 64, 65), (535, 534, 72, 541), (528, 527, 65, 66), (536, 535, 541, 542), (529, 528, 66, 67), (537, 536, 542, 543), (530, 529, 67, 68), (538, 537, 543, 73)])
_uv = me_cylinder.uv_layers.new(name='UVMap')
_uv.uv.foreach_set('vector', [0.989, 0.5086, 0.9934, 1.001, 0.9685, 1.001, 0.9687, 0.5086, 0.9687, 0.5086, 0.9685, 1.001, 0.9375, 1.001, 0.9375, 0.5086, 0.9375, 0.5086, 0.9375, 1.001, 0.9063, 1.001, 0.9062, 0.5086, 0.9062, 0.5086, 0.9063, 1.001, 0.875, 1.001, 0.875, 0.5086, 0.875, 0.5086, 0.875, 1.001, 0.8437, 1.001, 0.8438, 0.5086, 0.8438, 0.5086, 0.8437, 1.001, 0.8125, 1.001, 0.8125, 0.5086, 0.8125, 0.5086, 0.8125, 1.001, 0.7812, 1.001, 0.7813, 0.5086, 0.7813, 0.5086, 0.7812, 1.001, 0.75, 1.001, 0.75, 0.5086, 0.75, 0.5086, 0.75, 1.001, 0.7188, 1.001, 0.7187, 0.5086, 0.7187, 0.5086, 0.7188, 1.001, 0.6875, 1.001, 0.6875, 0.5086, 0.6875, 0.5086, 0.6875, 1.001, 0.6563, 1.001, 0.6562, 0.5086, 0.6562, 0.5086, 0.6563, 1.001, 0.625, 1.001, 0.625, 0.5086, 0.625, 0.5086, 0.625, 1.001, 0.5937, 1.001, 0.5938, 0.5086, 0.5938, 0.5086, 0.5937, 1.001, 0.5625, 1.001, 0.5625, 0.5086, 0.5625, 0.5086, 0.5625, 1.001, 0.5312, 1.001, 0.5312, 0.5086, 0.5312, 0.5086, 0.5312, 1.001, 0.5, 1.001, 0.5, 0.5086, 0.5, 0.5086, 0.5, 1.001, 0.4688, 1.001, 0.4688, 0.5086, 0.4688, 0.5086, 0.4688, 1.001, 0.4375, 1.001, 0.4375, 0.5086, 0.4375, 0.5086, 0.4375, 1.001, 0.4062, 1.001, 0.4063, 0.5086, 0.4063, 0.5086, 0.4062, 1.001, 0.375, 1.001, 0.375, 0.5086, 0.375, 0.5086, 0.375, 1.001, 0.3438, 1.001, 0.3438, 0.5086, 0.3438, 0.5086, 0.3438, 1.001, 0.3125, 1.001, 0.3125, 0.5086, 0.3125, 0.5086, 0.3125, 1.001, 0.2813, 1.001, 0.2812, 0.5086, 0.2812, 0.5086, 0.2813, 1.001, 0.25, 1.001, 0.25, 0.5086, 0.25, 0.5086, 0.25, 1.001, 0.2188, 1.001, 0.2188, 0.5086, 0.2188, 0.5086, 0.2188, 1.001, 0.1875, 1.001, 0.1875, 0.5086, 0.1875, 0.5086, 0.1875, 1.001, 0.1562, 1.001, 0.1563, 0.5086, 0.1563, 0.5086, 0.1562, 1.001, 0.125, 1.001, 0.125, 0.5086, 0.125, 0.5086, 0.125, 1.001, 0.09375, 1.001, 0.09375, 0.5086, 0.09375, 0.5086, 0.09375, 1.001, 0.0625, 1.001, 0.0625, 0.5086, 0.2783, 0.3922, 0.25, 0.395, 0.2217, 0.3922, 0.1945, 0.384, 0.1694, 0.3706, 0.1475, 0.3525, 0.1294, 0.3306, 0.116, 0.3055, 0.1078, 0.2783, 0.105, 0.25, 0.1078, 0.2217, 0.116, 0.1945, 0.1294, 0.1694, 0.1475, 0.1475, 0.1694, 0.1294, 0.1945, 0.116, 0.2217, 0.1078, 0.25, 0.105, 0.2783, 0.1078, 0.3055, 0.116, 0.3306, 0.1294, 0.3525, 0.1475, 0.3706, 0.1694, 0.384, 0.1945, 0.3922, 0.2217, 0.395, 0.25, 0.3922, 0.2783, 0.384, 0.3055, 0.3706, 0.3306, 0.3525, 0.3525, 0.3306, 0.3706, 0.3055, 0.384, 0.0625, 0.5086, 0.0625, 1.001, 0.03146, 1.001, 0.03127, 0.5086, 0.03127, 0.5086, 0.03146, 1.001, 0.006612, 1.001, 0.01098, 0.5086, 0.75, 0.322, 0.764, 0.3206, 0.7775, 0.3165, 0.79, 0.3098, 0.8009, 0.3009, 0.8098, 0.29, 0.8165, 0.2775, 0.8206, 0.264, 0.822, 0.25, 0.8206, 0.236, 0.8165, 0.2225, 0.8098, 0.21, 0.8009, 0.1991, 0.79, 0.1902, 0.7775, 0.1835, 0.764, 0.1794, 0.75, 0.178, 0.736, 0.1794, 0.7225, 0.1835, 0.71, 0.1902, 0.6991, 0.1991, 0.6902, 0.21, 0.6835, 0.2225, 0.6794, 0.236, 0.678, 0.25, 0.6794, 0.264, 0.6835, 0.2775, 0.6902, 0.29, 0.6991, 0.3009, 0.71, 0.3098, 0.7225, 0.3165, 0.736, 0.3206, 0.75, 0.1875, 0.75, 0.25, 0.7188, 0.25, 0.7188, 0.1875, 0.75, 0.625, 0.75, 0.6875, 0.7188, 0.6875, 0.7188, 0.625, 0.75, 0.125, 0.75, 0.1875, 0.7188, 0.1875, 0.7188, 0.125, 0.75, 0.5625, 0.75, 0.625, 0.7188, 0.625, 0.7188, 0.5625, 0.75, 0.0625, 0.75, 0.125, 0.7188, 0.125, 0.7187, 0.0625, 0.75, 0.5, 0.75, 0.5625, 0.7188, 0.5625, 0.7188, 0.5, 0.75, 0.9375, 0.7344, 1.0, 0.7187, 0.9375, 0.7344, 0.0, 0.75, 0.0625, 0.7187, 0.0625, 0.75, 0.4375, 0.75, 0.5, 0.7188, 0.5, 0.7188, 0.4375, 0.75, 0.875, 0.75, 0.9375, 0.7187, 0.9375, 0.7188, 0.875, 0.75, 0.375, 0.75, 0.4375, 0.7188, 0.4375, 0.7188, 0.375, 0.75, 0.8125, 0.75, 0.875, 0.7188, 0.875, 0.7188, 0.8125, 0.75, 0.3125, 0.75, 0.375, 0.7188, 0.375, 0.7188, 0.3125, 0.75, 0.75, 0.75, 0.8125, 0.7188, 0.8125, 0.7188, 0.75, 0.75, 0.25, 0.75, 0.3125, 0.7188, 0.3125, 0.7188, 0.25, 0.75, 0.6875, 0.75, 0.75, 0.7188, 0.75, 0.7188, 0.6875, 0.7188, 0.25, 0.7188, 0.3125, 0.6875, 0.3125, 0.6875, 0.25, 0.7188, 0.6875, 0.7188, 0.75, 0.6875, 0.75, 0.6875, 0.6875, 0.7188, 0.1875, 0.7188, 0.25, 0.6875, 0.25, 0.6875, 0.1875, 0.7188, 0.625, 0.7188, 0.6875, 0.6875, 0.6875, 0.6875, 0.625, 0.7188, 0.125, 0.7188, 0.1875, 0.6875, 0.1875, 0.6875, 0.125, 0.7188, 0.5625, 0.7188, 0.625, 0.6875, 0.625, 0.6875, 0.5625, 0.7187, 0.0625, 0.7188, 0.125, 0.6875, 0.125, 0.6875, 0.0625, 0.7188, 0.5, 0.7188, 0.5625, 0.6875, 0.5625, 0.6875, 0.5, 0.7187, 0.9375, 0.7031, 1.0, 0.6875, 0.9375, 0.7031, 0.0, 0.7187, 0.0625, 0.6875, 0.0625, 0.7188, 0.4375, 0.7188, 0.5, 0.6875, 0.5, 0.6875, 0.4375, 0.7188, 0.875, 0.7187, 0.9375, 0.6875, 0.9375, 0.6875, 0.875, 0.7188, 0.375, 0.7188, 0.4375, 0.6875, 0.4375, 0.6875, 0.375, 0.7188, 0.8125, 0.7188, 0.875, 0.6875, 0.875, 0.6875, 0.8125, 0.7188, 0.3125, 0.7188, 0.375, 0.6875, 0.375, 0.6875, 0.3125, 0.7188, 0.75, 0.7188, 0.8125, 0.6875, 0.8125, 0.6875, 0.75, 0.6875, 0.9375, 0.6719, 1.0, 0.6562, 0.9375, 0.6719, 0.0, 0.6875, 0.0625, 0.6562, 0.0625, 0.6875, 0.4375, 0.6875, 0.5, 0.6562, 0.5, 0.6562, 0.4375, 0.6875, 0.875, 0.6875, 0.9375, 0.6562, 0.9375, 0.6562, 0.875, 0.6875, 0.375, 0.6875, 0.4375, 0.6562, 0.4375, 0.6562, 0.375, 0.6875, 0.8125, 0.6875, 0.875, 0.6562, 0.875, 0.6562, 0.8125, 0.6875, 0.3125, 0.6875, 0.375, 0.6562, 0.375, 0.6562, 0.3125, 0.6875, 0.75, 0.6875, 0.8125, 0.6562, 0.8125, 0.6562, 0.75, 0.6875, 0.25, 0.6875, 0.3125, 0.6562, 0.3125, 0.6562, 0.25, 0.6875, 0.6875, 0.6875, 0.75, 0.6562, 0.75, 0.6562, 0.6875, 0.6875, 0.1875, 0.6875, 0.25, 0.6562, 0.25, 0.6562, 0.1875, 0.6875, 0.625, 0.6875, 0.6875, 0.6562, 0.6875, 0.6562, 0.625, 0.6875, 0.125, 0.6875, 0.1875, 0.6562, 0.1875, 0.6562, 0.125, 0.6875, 0.5625, 0.6875, 0.625, 0.6562, 0.625, 0.6562, 0.5625, 0.6875, 0.0625, 0.6875, 0.125, 0.6562, 0.125, 0.6562, 0.0625, 0.6875, 0.5, 0.6875, 0.5625, 0.6562, 0.5625, 0.6562, 0.5, 0.6562, 0.6875, 0.6562, 0.75, 0.625, 0.75, 0.625, 0.6875, 0.6562, 0.1875, 0.6562, 0.25, 0.625, 0.25, 0.625, 0.1875, 0.6562, 0.625, 0.6562, 0.6875, 0.625, 0.6875, 0.625, 0.625, 0.6562, 0.125, 0.6562, 0.1875, 0.625, 0.1875, 0.625, 0.125, 0.6562, 0.5625, 0.6562, 0.625, 0.625, 0.625, 0.625, 0.5625, 0.6562, 0.0625, 0.6562, 0.125, 0.625, 0.125, 0.625, 0.0625, 0.6562, 0.5, 0.6562, 0.5625, 0.625, 0.5625, 0.625, 0.5, 0.6562, 0.9375, 0.6406, 1.0, 0.625, 0.9375, 0.6406, 0.0, 0.6562, 0.0625, 0.625, 0.0625, 0.6562, 0.4375, 0.6562, 0.5, 0.625, 0.5, 0.625, 0.4375, 0.6562, 0.875, 0.6562, 0.9375, 0.625, 0.9375, 0.625, 0.875, 0.6562, 0.375, 0.6562, 0.4375, 0.625, 0.4375, 0.625, 0.375, 0.6562, 0.8125, 0.6562, 0.875, 0.625, 0.875, 0.625, 0.8125, 0.6562, 0.3125, 0.6562, 0.375, 0.625, 0.375, 0.625, 0.3125, 0.6562, 0.75, 0.6562, 0.8125, 0.625, 0.8125, 0.625, 0.75, 0.6562, 0.25, 0.6562, 0.3125, 0.625, 0.3125, 0.625, 0.25, 0.625, 0.4375, 0.625, 0.5, 0.5937, 0.5, 0.5937, 0.4375, 0.625, 0.875, 0.625, 0.9375, 0.5937, 0.9375, 0.5937, 0.875, 0.625, 0.375, 0.625, 0.4375, 0.5937, 0.4375, 0.5937, 0.375, 0.625, 0.8125, 0.625, 0.875, 0.5937, 0.875, 0.5937, 0.8125, 0.625, 0.3125, 0.625, 0.375, 0.5937, 0.375, 0.5937, 0.3125, 0.625, 0.75, 0.625, 0.8125, 0.5937, 0.8125, 0.5937, 0.75, 0.625, 0.25, 0.625, 0.3125, 0.5937, 0.3125, 0.5937, 0.25, 0.625, 0.6875, 0.625, 0.75, 0.5937, 0.75, 0.5937, 0.6875, 0.625, 0.1875, 0.625, 0.25, 0.5937, 0.25, 0.5937, 0.1875, 0.625, 0.625, 0.625, 0.6875, 0.5937, 0.6875, 0.5937, 0.625, 0.625, 0.125, 0.625, 0.1875, 0.5937, 0.1875, 0.5937, 0.125, 0.625, 0.5625, 0.625, 0.625, 0.5937, 0.625, 0.5937, 0.5625, 0.625, 0.0625, 0.625, 0.125, 0.5937, 0.125, 0.5937, 0.0625, 0.625, 0.5, 0.625, 0.5625, 0.5937, 0.5625, 0.5937, 0.5, 0.625, 0.9375, 0.6094, 1.0, 0.5937, 0.9375, 0.6094, 0.0, 0.625, 0.0625, 0.5937, 0.0625, 0.5937, 0.1875, 0.5937, 0.25, 0.5625, 0.25, 0.5625, 0.1875, 0.5937, 0.625, 0.5937, 0.6875, 0.5625, 0.6875, 0.5625, 0.625, 0.5937, 0.125, 0.5937, 0.1875, 0.5625, 0.1875, 0.5625, 0.125, 0.5937, 0.5625, 0.5937, 0.625, 0.5625, 0.625, 0.5625, 0.5625, 0.5937, 0.0625, 0.5937, 0.125, 0.5625, 0.125, 0.5625, 0.0625, 0.5937, 0.5, 0.5937, 0.5625, 0.5625, 0.5625, 0.5625, 0.5, 0.5937, 0.9375, 0.5781, 1.0, 0.5625, 0.9375, 0.5781, 0.0, 0.5937, 0.0625, 0.5625, 0.0625, 0.5937, 0.4375, 0.5937, 0.5, 0.5625, 0.5, 0.5625, 0.4375, 0.5937, 0.875, 0.5937, 0.9375, 0.5625, 0.9375, 0.5625, 0.875, 0.5937, 0.375, 0.5937, 0.4375, 0.5625, 0.4375, 0.5625, 0.375, 0.5937, 0.8125, 0.5937, 0.875, 0.5625, 0.875, 0.5625, 0.8125, 0.5937, 0.3125, 0.5937, 0.375, 0.5625, 0.375, 0.5625, 0.3125, 0.5937, 0.75, 0.5937, 0.8125, 0.5625, 0.8125, 0.5625, 0.75, 0.5937, 0.25, 0.5937, 0.3125, 0.5625, 0.3125, 0.5625, 0.25, 0.5937, 0.6875, 0.5937, 0.75, 0.5625, 0.75, 0.5625, 0.6875, 0.5625, 0.375, 0.5625, 0.4375, 0.5312, 0.4375, 0.5312, 0.375, 0.5625, 0.8125, 0.5625, 0.875, 0.5312, 0.875, 0.5312, 0.8125, 0.5625, 0.3125, 0.5625, 0.375, 0.5312, 0.375, 0.5312, 0.3125, 0.5625, 0.75, 0.5625, 0.8125, 0.5312, 0.8125, 0.5312, 0.75, 0.5625, 0.25, 0.5625, 0.3125, 0.5312, 0.3125, 0.5312, 0.25, 0.5625, 0.6875, 0.5625, 0.75, 0.5312, 0.75, 0.5312, 0.6875, 0.5625, 0.1875, 0.5625, 0.25, 0.5312, 0.25, 0.5312, 0.1875, 0.5625, 0.625, 0.5625, 0.6875, 0.5312, 0.6875, 0.5312, 0.625, 0.5625, 0.125, 0.5625, 0.1875, 0.5312, 0.1875, 0.5312, 0.125, 0.5625, 0.5625, 0.5625, 0.625, 0.5312, 0.625, 0.5312, 0.5625, 0.5625, 0.0625, 0.5625, 0.125, 0.5312, 0.125, 0.5312, 0.0625, 0.5625, 0.5, 0.5625, 0.5625, 0.5312, 0.5625, 0.5312, 0.5, 0.5625, 0.9375, 0.5469, 1.0, 0.5312, 0.9375, 0.5469, 0.0, 0.5625, 0.0625, 0.5312, 0.0625, 0.5625, 0.4375, 0.5625, 0.5, 0.5312, 0.5, 0.5312, 0.4375, 0.5625, 0.875, 0.5625, 0.9375, 0.5312, 0.9375, 0.5312, 0.875, 0.5312, 0.125, 0.5312, 0.1875, 0.5, 0.1875, 0.5, 0.125, 0.5312, 0.5625, 0.5312, 0.625, 0.5, 0.625, 0.5, 0.5625, 0.5312, 0.0625, 0.5312, 0.125, 0.5, 0.125, 0.5, 0.0625, 0.5312, 0.5, 0.5312, 0.5625, 0.5, 0.5625, 0.5, 0.5, 0.5312, 0.9375, 0.5156, 1.0, 0.5, 0.9375, 0.5156, 0.0, 0.5312, 0.0625, 0.5, 0.0625, 0.5312, 0.4375, 0.5312, 0.5, 0.5, 0.5, 0.5, 0.4375, 0.5312, 0.875, 0.5312, 0.9375, 0.5, 0.9375, 0.5, 0.875, 0.5312, 0.375, 0.5312, 0.4375, 0.5, 0.4375, 0.5, 0.375, 0.5312, 0.8125, 0.5312, 0.875, 0.5, 0.875, 0.5, 0.8125, 0.5312, 0.3125, 0.5312, 0.375, 0.5, 0.375, 0.5, 0.3125, 0.5312, 0.75, 0.5312, 0.8125, 0.5, 0.8125, 0.5, 0.75, 0.5312, 0.25, 0.5312, 0.3125, 0.5, 0.3125, 0.5, 0.25, 0.5312, 0.6875, 0.5312, 0.75, 0.5, 0.75, 0.5, 0.6875, 0.5312, 0.1875, 0.5312, 0.25, 0.5, 0.25, 0.5, 0.1875, 0.5312, 0.625, 0.5312, 0.6875, 0.5, 0.6875, 0.5, 0.625, 0.5, 0.8125, 0.5, 0.875, 0.4687, 0.875, 0.4687, 0.8125, 0.5, 0.3125, 0.5, 0.375, 0.4687, 0.375, 0.4687, 0.3125, 0.5, 0.75, 0.5, 0.8125, 0.4687, 0.8125, 0.4687, 0.75, 0.5, 0.25, 0.5, 0.3125, 0.4687, 0.3125, 0.4687, 0.25, 0.5, 0.6875, 0.5, 0.75, 0.4687, 0.75, 0.4687, 0.6875, 0.5, 0.1875, 0.5, 0.25, 0.4687, 0.25, 0.4687, 0.1875, 0.5, 0.625, 0.5, 0.6875, 0.4687, 0.6875, 0.4687, 0.625, 0.5, 0.125, 0.5, 0.1875, 0.4687, 0.1875, 0.4687, 0.125, 0.5, 0.5625, 0.5, 0.625, 0.4687, 0.625, 0.4687, 0.5625, 0.5, 0.0625, 0.5, 0.125, 0.4687, 0.125, 0.4687, 0.0625, 0.5, 0.5, 0.5, 0.5625, 0.4687, 0.5625, 0.4687, 0.5, 0.5, 0.9375, 0.4844, 1.0, 0.4687, 0.9375, 0.4844, 0.0, 0.5, 0.0625, 0.4687, 0.0625, 0.5, 0.4375, 0.5, 0.5, 0.4687, 0.5, 0.4687, 0.4375, 0.5, 0.875, 0.5, 0.9375, 0.4687, 0.9375, 0.4687, 0.875, 0.5, 0.375, 0.5, 0.4375, 0.4687, 0.4375, 0.4687, 0.375, 0.4687, 0.5625, 0.4687, 0.625, 0.4375, 0.625, 0.4375, 0.5625, 0.4687, 0.0625, 0.4687, 0.125, 0.4375, 0.125, 0.4375, 0.0625, 0.4687, 0.5, 0.4687, 0.5625, 0.4375, 0.5625, 0.4375, 0.5, 0.4687, 0.9375, 0.4531, 1.0, 0.4375, 0.9375, 0.4531, 0.0, 0.4687, 0.0625, 0.4375, 0.0625, 0.4687, 0.4375, 0.4687, 0.5, 0.4375, 0.5, 0.4375, 0.4375, 0.4687, 0.875, 0.4687, 0.9375, 0.4375, 0.9375, 0.4375, 0.875, 0.4687, 0.375, 0.4687, 0.4375, 0.4375, 0.4375, 0.4375, 0.375, 0.4687, 0.8125, 0.4687, 0.875, 0.4375, 0.875, 0.4375, 0.8125, 0.4687, 0.3125, 0.4687, 0.375, 0.4375, 0.375, 0.4375, 0.3125, 0.4687, 0.75, 0.4687, 0.8125, 0.4375, 0.8125, 0.4375, 0.75, 0.4687, 0.25, 0.4687, 0.3125, 0.4375, 0.3125, 0.4375, 0.25, 0.4687, 0.6875, 0.4687, 0.75, 0.4375, 0.75, 0.4375, 0.6875, 0.4687, 0.1875, 0.4687, 0.25, 0.4375, 0.25, 0.4375, 0.1875, 0.4687, 0.625, 0.4687, 0.6875, 0.4375, 0.6875, 0.4375, 0.625, 0.4687, 0.125, 0.4687, 0.1875, 0.4375, 0.1875, 0.4375, 0.125, 0.4375, 0.3125, 0.4375, 0.375, 0.4062, 0.375, 0.4062, 0.3125, 0.4375, 0.75, 0.4375, 0.8125, 0.4062, 0.8125, 0.4062, 0.75, 0.4375, 0.25, 0.4375, 0.3125, 0.4062, 0.3125, 0.4062, 0.25, 0.4375, 0.6875, 0.4375, 0.75, 0.4062, 0.75, 0.4062, 0.6875, 0.4375, 0.1875, 0.4375, 0.25, 0.4062, 0.25, 0.4062, 0.1875, 0.4375, 0.625, 0.4375, 0.6875, 0.4062, 0.6875, 0.4062, 0.625, 0.4375, 0.125, 0.4375, 0.1875, 0.4062, 0.1875, 0.4062, 0.125, 0.4375, 0.5625, 0.4375, 0.625, 0.4062, 0.625, 0.4062, 0.5625, 0.4375, 0.0625, 0.4375, 0.125, 0.4062, 0.125, 0.4062, 0.0625, 0.4375, 0.5, 0.4375, 0.5625, 0.4062, 0.5625, 0.4062, 0.5, 0.4375, 0.9375, 0.4219, 1.0, 0.4062, 0.9375, 0.4219, 0.0, 0.4375, 0.0625, 0.4062, 0.0625, 0.4375, 0.4375, 0.4375, 0.5, 0.4062, 0.5, 0.4062, 0.4375, 0.4375, 0.875, 0.4375, 0.9375, 0.4062, 0.9375, 0.4062, 0.875, 0.4375, 0.375, 0.4375, 0.4375, 0.4062, 0.4375, 0.4062, 0.375, 0.4375, 0.8125, 0.4375, 0.875, 0.4062, 0.875, 0.4062, 0.8125, 0.4062, 0.0625, 0.4062, 0.125, 0.375, 0.125, 0.375, 0.0625, 0.4062, 0.5, 0.4062, 0.5625, 0.375, 0.5625, 0.375, 0.5, 0.4062, 0.9375, 0.3906, 1.0, 0.375, 0.9375, 0.3906, 0.0, 0.4062, 0.0625, 0.375, 0.0625, 0.4062, 0.4375, 0.4062, 0.5, 0.375, 0.5, 0.375, 0.4375, 0.4062, 0.875, 0.4062, 0.9375, 0.375, 0.9375, 0.375, 0.875, 0.4062, 0.375, 0.4062, 0.4375, 0.375, 0.4375, 0.375, 0.375, 0.4062, 0.8125, 0.4062, 0.875, 0.375, 0.875, 0.375, 0.8125, 0.4062, 0.3125, 0.4062, 0.375, 0.375, 0.375, 0.375, 0.3125, 0.4062, 0.75, 0.4062, 0.8125, 0.375, 0.8125, 0.375, 0.75, 0.4062, 0.25, 0.4062, 0.3125, 0.375, 0.3125, 0.375, 0.25, 0.4062, 0.6875, 0.4062, 0.75, 0.375, 0.75, 0.375, 0.6875, 0.4062, 0.1875, 0.4062, 0.25, 0.375, 0.25, 0.375, 0.1875, 0.4062, 0.625, 0.4062, 0.6875, 0.375, 0.6875, 0.375, 0.625, 0.4062, 0.125, 0.4062, 0.1875, 0.375, 0.1875, 0.375, 0.125, 0.4062, 0.5625, 0.4062, 0.625, 0.375, 0.625, 0.375, 0.5625, 0.375, 0.75, 0.375, 0.8125, 0.3437, 0.8125, 0.3437, 0.75, 0.375, 0.25, 0.375, 0.3125, 0.3437, 0.3125, 0.3437, 0.25, 0.375, 0.6875, 0.375, 0.75, 0.3437, 0.75, 0.3437, 0.6875, 0.375, 0.1875, 0.375, 0.25, 0.3437, 0.25, 0.3437, 0.1875, 0.375, 0.625, 0.375, 0.6875, 0.3437, 0.6875, 0.3437, 0.625, 0.375, 0.125, 0.375, 0.1875, 0.3437, 0.1875, 0.3437, 0.125, 0.375, 0.5625, 0.375, 0.625, 0.3437, 0.625, 0.3437, 0.5625, 0.375, 0.0625, 0.375, 0.125, 0.3437, 0.125, 0.3437, 0.0625, 0.375, 0.5, 0.375, 0.5625, 0.3437, 0.5625, 0.3437, 0.5, 0.375, 0.9375, 0.3594, 1.0, 0.3437, 0.9375, 0.3594, 0.0, 0.375, 0.0625, 0.3437, 0.0625, 0.375, 0.4375, 0.375, 0.5, 0.3437, 0.5, 0.3437, 0.4375, 0.375, 0.875, 0.375, 0.9375, 0.3437, 0.9375, 0.3437, 0.875, 0.375, 0.375, 0.375, 0.4375, 0.3437, 0.4375, 0.3437, 0.375, 0.375, 0.8125, 0.375, 0.875, 0.3437, 0.875, 0.3437, 0.8125, 0.375, 0.3125, 0.375, 0.375, 0.3437, 0.375, 0.3437, 0.3125, 0.3437, 0.5, 0.3437, 0.5625, 0.3125, 0.5625, 0.3125, 0.5, 0.3437, 0.9375, 0.3281, 1.0, 0.3125, 0.9375, 0.3281, 0.0, 0.3437, 0.0625, 0.3125, 0.0625, 0.3437, 0.4375, 0.3437, 0.5, 0.3125, 0.5, 0.3125, 0.4375, 0.3437, 0.875, 0.3437, 0.9375, 0.3125, 0.9375, 0.3125, 0.875, 0.3437, 0.375, 0.3437, 0.4375, 0.3125, 0.4375, 0.3125, 0.375, 0.3437, 0.8125, 0.3437, 0.875, 0.3125, 0.875, 0.3125, 0.8125, 0.3437, 0.3125, 0.3437, 0.375, 0.3125, 0.375, 0.3125, 0.3125, 0.3437, 0.75, 0.3437, 0.8125, 0.3125, 0.8125, 0.3125, 0.75, 0.3437, 0.25, 0.3437, 0.3125, 0.3125, 0.3125, 0.3125, 0.25, 0.3437, 0.6875, 0.3437, 0.75, 0.3125, 0.75, 0.3125, 0.6875, 0.3437, 0.1875, 0.3437, 0.25, 0.3125, 0.25, 0.3125, 0.1875, 0.3437, 0.625, 0.3437, 0.6875, 0.3125, 0.6875, 0.3125, 0.625, 0.3437, 0.125, 0.3437, 0.1875, 0.3125, 0.1875, 0.3125, 0.125, 0.3437, 0.5625, 0.3437, 0.625, 0.3125, 0.625, 0.3125, 0.5625, 0.3437, 0.0625, 0.3437, 0.125, 0.3125, 0.125, 0.3125, 0.0625, 0.3125, 0.25, 0.3125, 0.3125, 0.2812, 0.3125, 0.2812, 0.25, 0.3125, 0.6875, 0.3125, 0.75, 0.2812, 0.75, 0.2812, 0.6875, 0.3125, 0.1875, 0.3125, 0.25, 0.2812, 0.25, 0.2812, 0.1875, 0.3125, 0.625, 0.3125, 0.6875, 0.2812, 0.6875, 0.2812, 0.625, 0.3125, 0.125, 0.3125, 0.1875, 0.2812, 0.1875, 0.2812, 0.125, 0.3125, 0.5625, 0.3125, 0.625, 0.2812, 0.625, 0.2812, 0.5625, 0.3125, 0.0625, 0.3125, 0.125, 0.2812, 0.125, 0.2812, 0.0625, 0.3125, 0.5, 0.3125, 0.5625, 0.2812, 0.5625, 0.2812, 0.5, 0.3125, 0.9375, 0.2969, 1.0, 0.2812, 0.9375, 0.2969, 0.0, 0.3125, 0.0625, 0.2812, 0.0625, 0.3125, 0.4375, 0.3125, 0.5, 0.2812, 0.5, 0.2812, 0.4375, 0.3125, 0.875, 0.3125, 0.9375, 0.2812, 0.9375, 0.2812, 0.875, 0.3125, 0.375, 0.3125, 0.4375, 0.2812, 0.4375, 0.2812, 0.375, 0.3125, 0.8125, 0.3125, 0.875, 0.2812, 0.875, 0.2812, 0.8125, 0.3125, 0.3125, 0.3125, 0.375, 0.2812, 0.375, 0.2812, 0.3125, 0.3125, 0.75, 0.3125, 0.8125, 0.2812, 0.8125, 0.2812, 0.75, 0.2656, 0.0, 0.2812, 0.0625, 0.25, 0.0625, 0.2812, 0.4375, 0.2812, 0.5, 0.25, 0.5, 0.25, 0.4375, 0.2812, 0.875, 0.2812, 0.9375, 0.25, 0.9375, 0.25, 0.875, 0.2812, 0.375, 0.2812, 0.4375, 0.25, 0.4375, 0.25, 0.375, 0.2812, 0.8125, 0.2812, 0.875, 0.25, 0.875, 0.25, 0.8125, 0.2812, 0.3125, 0.2812, 0.375, 0.25, 0.375, 0.25, 0.3125, 0.2812, 0.75, 0.2812, 0.8125, 0.25, 0.8125, 0.25, 0.75, 0.2812, 0.25, 0.2812, 0.3125, 0.25, 0.3125, 0.25, 0.25, 0.2812, 0.6875, 0.2812, 0.75, 0.25, 0.75, 0.25, 0.6875, 0.2812, 0.1875, 0.2812, 0.25, 0.25, 0.25, 0.25, 0.1875, 0.2812, 0.625, 0.2812, 0.6875, 0.25, 0.6875, 0.25, 0.625, 0.2812, 0.125, 0.2812, 0.1875, 0.25, 0.1875, 0.25, 0.125, 0.2812, 0.5625, 0.2812, 0.625, 0.25, 0.625, 0.25, 0.5625, 0.2812, 0.0625, 0.2812, 0.125, 0.25, 0.125, 0.25, 0.0625, 0.2812, 0.5, 0.2812, 0.5625, 0.25, 0.5625, 0.25, 0.5, 0.2812, 0.9375, 0.2656, 1.0, 0.25, 0.9375, 0.25, 0.1875, 0.25, 0.25, 0.2187, 0.25, 0.2188, 0.1875, 0.25, 0.625, 0.25, 0.6875, 0.2187, 0.6875, 0.2188, 0.625, 0.25, 0.125, 0.25, 0.1875, 0.2188, 0.1875, 0.2188, 0.125, 0.25, 0.5625, 0.25, 0.625, 0.2188, 0.625, 0.2187, 0.5625, 0.25, 0.0625, 0.25, 0.125, 0.2188, 0.125, 0.2188, 0.0625, 0.25, 0.5, 0.25, 0.5625, 0.2187, 0.5625, 0.2187, 0.5, 0.25, 0.9375, 0.2344, 1.0, 0.2188, 0.9375, 0.2344, 0.0, 0.25, 0.0625, 0.2188, 0.0625, 0.25, 0.4375, 0.25, 0.5, 0.2187, 0.5, 0.2187, 0.4375, 0.25, 0.875, 0.25, 0.9375, 0.2188, 0.9375, 0.2188, 0.875, 0.25, 0.375, 0.25, 0.4375, 0.2187, 0.4375, 0.2188, 0.375, 0.25, 0.8125, 0.25, 0.875, 0.2188, 0.875, 0.2188, 0.8125, 0.25, 0.3125, 0.25, 0.375, 0.2188, 0.375, 0.2187, 0.3125, 0.25, 0.75, 0.25, 0.8125, 0.2188, 0.8125, 0.2187, 0.75, 0.25, 0.25, 0.25, 0.3125, 0.2187, 0.3125, 0.2187, 0.25, 0.25, 0.6875, 0.25, 0.75, 0.2187, 0.75, 0.2187, 0.6875, 0.2188, 0.875, 0.2188, 0.9375, 0.1875, 0.9375, 0.1875, 0.875, 0.2188, 0.375, 0.2187, 0.4375, 0.1875, 0.4375, 0.1875, 0.375, 0.2188, 0.8125, 0.2188, 0.875, 0.1875, 0.875, 0.1875, 0.8125, 0.2187, 0.3125, 0.2188, 0.375, 0.1875, 0.375, 0.1875, 0.3125, 0.2187, 0.75, 0.2188, 0.8125, 0.1875, 0.8125, 0.1875, 0.75, 0.2187, 0.25, 0.2187, 0.3125, 0.1875, 0.3125, 0.1875, 0.25, 0.2187, 0.6875, 0.2187, 0.75, 0.1875, 0.75, 0.1875, 0.6875, 0.2188, 0.1875, 0.2187, 0.25, 0.1875, 0.25, 0.1875, 0.1875, 0.2188, 0.625, 0.2187, 0.6875, 0.1875, 0.6875, 0.1875, 0.625, 0.2188, 0.125, 0.2188, 0.1875, 0.1875, 0.1875, 0.1875, 0.125, 0.2187, 0.5625, 0.2188, 0.625, 0.1875, 0.625, 0.1875, 0.5625, 0.2188, 0.0625, 0.2188, 0.125, 0.1875, 0.125, 0.1875, 0.0625, 0.2187, 0.5, 0.2187, 0.5625, 0.1875, 0.5625, 0.1875, 0.5, 0.2188, 0.9375, 0.2031, 1.0, 0.1875, 0.9375, 0.2031, 0.0, 0.2188, 0.0625, 0.1875, 0.0625, 0.2187, 0.4375, 0.2187, 0.5, 0.1875, 0.5, 0.1875, 0.4375, 0.1875, 0.625, 0.1875, 0.6875, 0.1562, 0.6875, 0.1563, 0.625, 0.1875, 0.125, 0.1875, 0.1875, 0.1563, 0.1875, 0.1563, 0.125, 0.1875, 0.5625, 0.1875, 0.625, 0.1563, 0.625, 0.1562, 0.5625, 0.1875, 0.0625, 0.1875, 0.125, 0.1563, 0.125, 0.1563, 0.0625, 0.1875, 0.5, 0.1875, 0.5625, 0.1562, 0.5625, 0.1562, 0.5, 0.1875, 0.9375, 0.1719, 1.0, 0.1563, 0.9375, 0.1719, 0.0, 0.1875, 0.0625, 0.1563, 0.0625, 0.1875, 0.4375, 0.1875, 0.5, 0.1562, 0.5, 0.1562, 0.4375, 0.1875, 0.875, 0.1875, 0.9375, 0.1563, 0.9375, 0.1563, 0.875, 0.1875, 0.375, 0.1875, 0.4375, 0.1562, 0.4375, 0.1563, 0.375, 0.1875, 0.8125, 0.1875, 0.875, 0.1563, 0.875, 0.1563, 0.8125, 0.1875, 0.3125, 0.1875, 0.375, 0.1563, 0.375, 0.1562, 0.3125, 0.1875, 0.75, 0.1875, 0.8125, 0.1563, 0.8125, 0.1563, 0.75, 0.1875, 0.25, 0.1875, 0.3125, 0.1562, 0.3125, 0.1563, 0.25, 0.1875, 0.6875, 0.1875, 0.75, 0.1563, 0.75, 0.1562, 0.6875, 0.1875, 0.1875, 0.1875, 0.25, 0.1563, 0.25, 0.1563, 0.1875, 0.1563, 0.375, 0.1562, 0.4375, 0.125, 0.4375, 0.125, 0.375, 0.1563, 0.8125, 0.1563, 0.875, 0.125, 0.875, 0.125, 0.8125, 0.1562, 0.3125, 0.1563, 0.375, 0.125, 0.375, 0.125, 0.3125, 0.1563, 0.75, 0.1563, 0.8125, 0.125, 0.8125, 0.125, 0.75, 0.1563, 0.25, 0.1562, 0.3125, 0.125, 0.3125, 0.125, 0.25, 0.1562, 0.6875, 0.1563, 0.75, 0.125, 0.75, 0.125, 0.6875, 0.1563, 0.1875, 0.1563, 0.25, 0.125, 0.25, 0.125, 0.1875, 0.1563, 0.625, 0.1562, 0.6875, 0.125, 0.6875, 0.125, 0.625, 0.1563, 0.125, 0.1563, 0.1875, 0.125, 0.1875, 0.125, 0.125, 0.1562, 0.5625, 0.1563, 0.625, 0.125, 0.625, 0.125, 0.5625, 0.1563, 0.0625, 0.1563, 0.125, 0.125, 0.125, 0.125, 0.0625, 0.1562, 0.5, 0.1562, 0.5625, 0.125, 0.5625, 0.125, 0.5, 0.1563, 0.9375, 0.1406, 1.0, 0.125, 0.9375, 0.1406, 0.0, 0.1563, 0.0625, 0.125, 0.0625, 0.1562, 0.4375, 0.1562, 0.5, 0.125, 0.5, 0.125, 0.4375, 0.1563, 0.875, 0.1563, 0.9375, 0.125, 0.9375, 0.125, 0.875, 0.125, 0.125, 0.125, 0.1875, 0.09375, 0.1875, 0.09375, 0.125, 0.125, 0.5625, 0.125, 0.625, 0.09375, 0.625, 0.09375, 0.5625, 0.125, 0.0625, 0.125, 0.125, 0.09375, 0.125, 0.09375, 0.0625, 0.125, 0.5, 0.125, 0.5625, 0.09375, 0.5625, 0.09375, 0.5, 0.125, 0.9375, 0.1094, 1.0, 0.09375, 0.9375, 0.1094, 0.0, 0.125, 0.0625, 0.09375, 0.0625, 0.125, 0.4375, 0.125, 0.5, 0.09375, 0.5, 0.09375, 0.4375, 0.125, 0.875, 0.125, 0.9375, 0.09375, 0.9375, 0.09375, 0.875, 0.125, 0.375, 0.125, 0.4375, 0.09375, 0.4375, 0.09375, 0.375, 0.125, 0.8125, 0.125, 0.875, 0.09375, 0.875, 0.09375, 0.8125, 0.125, 0.3125, 0.125, 0.375, 0.09375, 0.375, 0.09375, 0.3125, 0.125, 0.75, 0.125, 0.8125, 0.09375, 0.8125, 0.09375, 0.75, 0.125, 0.25, 0.125, 0.3125, 0.09375, 0.3125, 0.09375, 0.25, 0.125, 0.6875, 0.125, 0.75, 0.09375, 0.75, 0.09375, 0.6875, 0.125, 0.1875, 0.125, 0.25, 0.09375, 0.25, 0.09375, 0.1875, 0.125, 0.625, 0.125, 0.6875, 0.09375, 0.6875, 0.09375, 0.625, 0.09375, 0.8125, 0.09375, 0.875, 0.0625, 0.875, 0.0625, 0.8125, 0.09375, 0.3125, 0.09375, 0.375, 0.0625, 0.375, 0.0625, 0.3125, 0.09375, 0.75, 0.09375, 0.8125, 0.0625, 0.8125, 0.0625, 0.75, 0.09375, 0.25, 0.09375, 0.3125, 0.0625, 0.3125, 0.0625, 0.25, 0.09375, 0.6875, 0.09375, 0.75, 0.0625, 0.75, 0.0625, 0.6875, 0.09375, 0.1875, 0.09375, 0.25, 0.0625, 0.25, 0.0625, 0.1875, 0.09375, 0.625, 0.09375, 0.6875, 0.0625, 0.6875, 0.0625, 0.625, 0.09375, 0.125, 0.09375, 0.1875, 0.0625, 0.1875, 0.0625, 0.125, 0.09375, 0.5625, 0.09375, 0.625, 0.0625, 0.625, 0.0625, 0.5625, 0.09375, 0.0625, 0.09375, 0.125, 0.0625, 0.125, 0.0625, 0.0625, 0.09375, 0.5, 0.09375, 0.5625, 0.0625, 0.5625, 0.0625, 0.5, 0.09375, 0.9375, 0.07813, 1.0, 0.0625, 0.9375, 0.07813, 0.0, 0.09375, 0.0625, 0.0625, 0.0625, 0.09375, 0.4375, 0.09375, 0.5, 0.0625, 0.5, 0.0625, 0.4375, 0.09375, 0.875, 0.09375, 0.9375, 0.0625, 0.9375, 0.0625, 0.875, 0.09375, 0.375, 0.09375, 0.4375, 0.0625, 0.4375, 0.0625, 0.375, 0.0625, 0.5625, 0.0625, 0.625, 0.03125, 0.625, 0.03125, 0.5625, 0.0625, 0.0625, 0.0625, 0.125, 0.03125, 0.125, 0.03125, 0.0625, 0.0625, 0.5, 0.0625, 0.5625, 0.03125, 0.5625, 0.03125, 0.5, 0.0625, 0.9375, 0.04688, 1.0, 0.03125, 0.9375, 0.04688, 0.0, 0.0625, 0.0625, 0.03125, 0.0625, 0.0625, 0.4375, 0.0625, 0.5, 0.03125, 0.5, 0.03125, 0.4375, 0.0625, 0.875, 0.0625, 0.9375, 0.03125, 0.9375, 0.03125, 0.875, 0.0625, 0.375, 0.0625, 0.4375, 0.03125, 0.4375, 0.03125, 0.375, 0.0625, 0.8125, 0.0625, 0.875, 0.03125, 0.875, 0.03125, 0.8125, 0.0625, 0.3125, 0.0625, 0.375, 0.03125, 0.375, 0.03125, 0.3125, 0.0625, 0.75, 0.0625, 0.8125, 0.03125, 0.8125, 0.03125, 0.75, 0.0625, 0.25, 0.0625, 0.3125, 0.03125, 0.3125, 0.03125, 0.25, 0.0625, 0.6875, 0.0625, 0.75, 0.03125, 0.75, 0.03125, 0.6875, 0.0625, 0.1875, 0.0625, 0.25, 0.03125, 0.25, 0.03125, 0.1875, 0.0625, 0.625, 0.0625, 0.6875, 0.03125, 0.6875, 0.03125, 0.625, 0.0625, 0.125, 0.0625, 0.1875, 0.03125, 0.1875, 0.03125, 0.125, 0.03125, 0.3125, 0.03125, 0.375, 5.96e-08, 0.375, 0.0, 0.3125, 0.03125, 0.75, 0.03125, 0.8125, 5.96e-08, 0.8125, 0.0, 0.75, 0.03125, 0.25, 0.03125, 0.3125, 0.0, 0.3125, 0.0, 0.25, 0.03125, 0.6875, 0.03125, 0.75, 0.0, 0.75, 0.0, 0.6875, 0.03125, 0.1875, 0.03125, 0.25, 0.0, 0.25, 5.96e-08, 0.1875, 0.03125, 0.625, 0.03125, 0.6875, 0.0, 0.6875, 5.96e-08, 0.625, 0.03125, 0.125, 0.03125, 0.1875, 5.96e-08, 0.1875, 8.941e-08, 0.125, 0.03125, 0.5625, 0.03125, 0.625, 5.96e-08, 0.625, 0.0, 0.5625, 0.03125, 0.0625, 0.03125, 0.125, 8.941e-08, 0.125, 2.384e-07, 0.0625, 0.03125, 0.5, 0.03125, 0.5625, 0.0, 0.5625, 0.0, 0.5, 0.03125, 0.9375, 0.01563, 1.0, 2.384e-07, 0.9375, 0.01563, 0.0, 0.03125, 0.0625, 2.384e-07, 0.0625, 0.03125, 0.4375, 0.03125, 0.5, 0.0, 0.5, 0.0, 0.4375, 0.03125, 0.875, 0.03125, 0.9375, 2.384e-07, 0.9375, 8.941e-08, 0.875, 0.03125, 0.375, 0.03125, 0.4375, 0.0, 0.4375, 5.96e-08, 0.375, 0.03125, 0.8125, 0.03125, 0.875, 8.941e-08, 0.875, 5.96e-08, 0.8125, 1.0, 0.0625, 1.0, 0.125, 0.9688, 0.125, 0.9688, 0.0625, 1.0, 0.5, 1.0, 0.5625, 0.9688, 0.5625, 0.9688, 0.5, 1.0, 0.9375, 0.9844, 1.0, 0.9688, 0.9375, 0.9844, 0.0, 1.0, 0.0625, 0.9688, 0.0625, 1.0, 0.4375, 1.0, 0.5, 0.9688, 0.5, 0.9688, 0.4375, 1.0, 0.875, 1.0, 0.9375, 0.9688, 0.9375, 0.9688, 0.875, 1.0, 0.375, 1.0, 0.4375, 0.9688, 0.4375, 0.9688, 0.375, 1.0, 0.8125, 1.0, 0.875, 0.9688, 0.875, 0.9688, 0.8125, 1.0, 0.3125, 1.0, 0.375, 0.9688, 0.375, 0.9688, 0.3125, 1.0, 0.75, 1.0, 0.8125, 0.9688, 0.8125, 0.9688, 0.75, 1.0, 0.25, 1.0, 0.3125, 0.9688, 0.3125, 0.9688, 0.25, 1.0, 0.6875, 1.0, 0.75, 0.9688, 0.75, 0.9688, 0.6875, 1.0, 0.1875, 1.0, 0.25, 0.9688, 0.25, 0.9688, 0.1875, 1.0, 0.625, 1.0, 0.6875, 0.9688, 0.6875, 0.9688, 0.625, 1.0, 0.125, 1.0, 0.1875, 0.9688, 0.1875, 0.9688, 0.125, 1.0, 0.5625, 1.0, 0.625, 0.9688, 0.625, 0.9688, 0.5625, 0.9688, 0.25, 0.9688, 0.3125, 0.9375, 0.3125, 0.9375, 0.25, 0.9688, 0.6875, 0.9688, 0.75, 0.9375, 0.75, 0.9375, 0.6875, 0.9688, 0.1875, 0.9688, 0.25, 0.9375, 0.25, 0.9375, 0.1875, 0.9688, 0.625, 0.9688, 0.6875, 0.9375, 0.6875, 0.9375, 0.625, 0.9688, 0.125, 0.9688, 0.1875, 0.9375, 0.1875, 0.9375, 0.125, 0.9688, 0.5625, 0.9688, 0.625, 0.9375, 0.625, 0.9375, 0.5625, 0.9688, 0.0625, 0.9688, 0.125, 0.9375, 0.125, 0.9375, 0.0625, 0.9688, 0.5, 0.9688, 0.5625, 0.9375, 0.5625, 0.9375, 0.5, 0.9688, 0.9375, 0.9531, 1.0, 0.9375, 0.9375, 0.9531, 0.0, 0.9688, 0.0625, 0.9375, 0.0625, 0.9688, 0.4375, 0.9688, 0.5, 0.9375, 0.5, 0.9375, 0.4375, 0.9688, 0.875, 0.9688, 0.9375, 0.9375, 0.9375, 0.9375, 0.875, 0.9688, 0.375, 0.9688, 0.4375, 0.9375, 0.4375, 0.9375, 0.375, 0.9688, 0.8125, 0.9688, 0.875, 0.9375, 0.875, 0.9375, 0.8125, 0.9688, 0.3125, 0.9688, 0.375, 0.9375, 0.375, 0.9375, 0.3125, 0.9688, 0.75, 0.9688, 0.8125, 0.9375, 0.8125, 0.9375, 0.75, 0.9375, 0.9375, 0.9219, 1.0, 0.9063, 0.9375, 0.9219, 0.0, 0.9375, 0.0625, 0.9063, 0.0625, 0.9375, 0.4375, 0.9375, 0.5, 0.9062, 0.5, 0.9062, 0.4375, 0.9375, 0.875, 0.9375, 0.9375, 0.9063, 0.9375, 0.9063, 0.875, 0.9375, 0.375, 0.9375, 0.4375, 0.9062, 0.4375, 0.9062, 0.375, 0.9375, 0.8125, 0.9375, 0.875, 0.9063, 0.875, 0.9062, 0.8125, 0.9375, 0.3125, 0.9375, 0.375, 0.9062, 0.375, 0.9062, 0.3125, 0.9375, 0.75, 0.9375, 0.8125, 0.9062, 0.8125, 0.9062, 0.75, 0.9375, 0.25, 0.9375, 0.3125, 0.9062, 0.3125, 0.9062, 0.25, 0.9375, 0.6875, 0.9375, 0.75, 0.9062, 0.75, 0.9062, 0.6875, 0.9375, 0.1875, 0.9375, 0.25, 0.9062, 0.25, 0.9062, 0.1875, 0.9375, 0.625, 0.9375, 0.6875, 0.9062, 0.6875, 0.9062, 0.625, 0.9375, 0.125, 0.9375, 0.1875, 0.9062, 0.1875, 0.9063, 0.125, 0.9375, 0.5625, 0.9375, 0.625, 0.9062, 0.625, 0.9062, 0.5625, 0.9375, 0.0625, 0.9375, 0.125, 0.9063, 0.125, 0.9063, 0.0625, 0.9375, 0.5, 0.9375, 0.5625, 0.9062, 0.5625, 0.9062, 0.5, 0.9062, 0.6875, 0.9062, 0.75, 0.875, 0.75, 0.875, 0.6875, 0.9062, 0.1875, 0.9062, 0.25, 0.875, 0.25, 0.875, 0.1875, 0.9062, 0.625, 0.9062, 0.6875, 0.875, 0.6875, 0.875, 0.625, 0.9063, 0.125, 0.9062, 0.1875, 0.875, 0.1875, 0.875, 0.125, 0.9062, 0.5625, 0.9062, 0.625, 0.875, 0.625, 0.875, 0.5625, 0.9063, 0.0625, 0.9063, 0.125, 0.875, 0.125, 0.875, 0.0625, 0.9062, 0.5, 0.9062, 0.5625, 0.875, 0.5625, 0.875, 0.5, 0.9063, 0.9375, 0.8906, 1.0, 0.875, 0.9375, 0.8906, 0.0, 0.9063, 0.0625, 0.875, 0.0625, 0.9062, 0.4375, 0.9062, 0.5, 0.875, 0.5, 0.875, 0.4375, 0.9063, 0.875, 0.9063, 0.9375, 0.875, 0.9375, 0.875, 0.875, 0.9062, 0.375, 0.9062, 0.4375, 0.875, 0.4375, 0.875, 0.375, 0.9062, 0.8125, 0.9063, 0.875, 0.875, 0.875, 0.875, 0.8125, 0.9062, 0.3125, 0.9062, 0.375, 0.875, 0.375, 0.875, 0.3125, 0.9062, 0.75, 0.9062, 0.8125, 0.875, 0.8125, 0.875, 0.75, 0.9062, 0.25, 0.9062, 0.3125, 0.875, 0.3125, 0.875, 0.25, 0.875, 0.4375, 0.875, 0.5, 0.8438, 0.5, 0.8438, 0.4375, 0.875, 0.875, 0.875, 0.9375, 0.8438, 0.9375, 0.8438, 0.875, 0.875, 0.375, 0.875, 0.4375, 0.8438, 0.4375, 0.8438, 0.375, 0.875, 0.8125, 0.875, 0.875, 0.8438, 0.875, 0.8438, 0.8125, 0.875, 0.3125, 0.875, 0.375, 0.8438, 0.375, 0.8438, 0.3125, 0.875, 0.75, 0.875, 0.8125, 0.8438, 0.8125, 0.8438, 0.75, 0.875, 0.25, 0.875, 0.3125, 0.8438, 0.3125, 0.8438, 0.25, 0.875, 0.6875, 0.875, 0.75, 0.8438, 0.75, 0.8438, 0.6875, 0.875, 0.1875, 0.875, 0.25, 0.8438, 0.25, 0.8438, 0.1875, 0.875, 0.625, 0.875, 0.6875, 0.8438, 0.6875, 0.8438, 0.625, 0.875, 0.125, 0.875, 0.1875, 0.8438, 0.1875, 0.8438, 0.125, 0.875, 0.5625, 0.875, 0.625, 0.8438, 0.625, 0.8438, 0.5625, 0.875, 0.0625, 0.875, 0.125, 0.8438, 0.125, 0.8438, 0.0625, 0.875, 0.5, 0.875, 0.5625, 0.8438, 0.5625, 0.8438, 0.5, 0.875, 0.9375, 0.8594, 1.0, 0.8438, 0.9375, 0.8594, 0.0, 0.875, 0.0625, 0.8438, 0.0625, 0.8438, 0.1875, 0.8438, 0.25, 0.8125, 0.25, 0.8125, 0.1875, 0.8438, 0.625, 0.8438, 0.6875, 0.8125, 0.6875, 0.8125, 0.625, 0.8438, 0.125, 0.8438, 0.1875, 0.8125, 0.1875, 0.8125, 0.125, 0.8438, 0.5625, 0.8438, 0.625, 0.8125, 0.625, 0.8125, 0.5625, 0.8438, 0.0625, 0.8438, 0.125, 0.8125, 0.125, 0.8125, 0.0625, 0.8438, 0.5, 0.8438, 0.5625, 0.8125, 0.5625, 0.8125, 0.5, 0.8438, 0.9375, 0.8281, 1.0, 0.8125, 0.9375, 0.8281, 0.0, 0.8438, 0.0625, 0.8125, 0.0625, 0.8438, 0.4375, 0.8438, 0.5, 0.8125, 0.5, 0.8125, 0.4375, 0.8438, 0.875, 0.8438, 0.9375, 0.8125, 0.9375, 0.8125, 0.875, 0.8438, 0.375, 0.8438, 0.4375, 0.8125, 0.4375, 0.8125, 0.375, 0.8438, 0.8125, 0.8438, 0.875, 0.8125, 0.875, 0.8125, 0.8125, 0.8438, 0.3125, 0.8438, 0.375, 0.8125, 0.375, 0.8125, 0.3125, 0.8438, 0.75, 0.8438, 0.8125, 0.8125, 0.8125, 0.8125, 0.75, 0.8438, 0.25, 0.8438, 0.3125, 0.8125, 0.3125, 0.8125, 0.25, 0.8438, 0.6875, 0.8438, 0.75, 0.8125, 0.75, 0.8125, 0.6875, 0.8125, 0.875, 0.8125, 0.9375, 0.7812, 0.9375, 0.7812, 0.875, 0.8125, 0.375, 0.8125, 0.4375, 0.7812, 0.4375, 0.7812, 0.375, 0.8125, 0.8125, 0.8125, 0.875, 0.7812, 0.875, 0.7812, 0.8125, 0.8125, 0.3125, 0.8125, 0.375, 0.7812, 0.375, 0.7812, 0.3125, 0.8125, 0.75, 0.8125, 0.8125, 0.7812, 0.8125, 0.7812, 0.75, 0.8125, 0.25, 0.8125, 0.3125, 0.7812, 0.3125, 0.7812, 0.25, 0.8125, 0.6875, 0.8125, 0.75, 0.7812, 0.75, 0.7812, 0.6875, 0.8125, 0.1875, 0.8125, 0.25, 0.7812, 0.25, 0.7812, 0.1875, 0.8125, 0.625, 0.8125, 0.6875, 0.7812, 0.6875, 0.7812, 0.625, 0.8125, 0.125, 0.8125, 0.1875, 0.7812, 0.1875, 0.7812, 0.125, 0.8125, 0.5625, 0.8125, 0.625, 0.7812, 0.625, 0.7812, 0.5625, 0.8125, 0.0625, 0.8125, 0.125, 0.7812, 0.125, 0.7812, 0.0625, 0.8125, 0.5, 0.8125, 0.5625, 0.7812, 0.5625, 0.7812, 0.5, 0.8125, 0.9375, 0.7969, 1.0, 0.7812, 0.9375, 0.7969, 0.0, 0.8125, 0.0625, 0.7812, 0.0625, 0.8125, 0.4375, 0.8125, 0.5, 0.7812, 0.5, 0.7812, 0.4375, 0.7812, 0.625, 0.7812, 0.6875, 0.75, 0.6875, 0.75, 0.625, 0.7812, 0.125, 0.7812, 0.1875, 0.75, 0.1875, 0.75, 0.125, 0.7812, 0.5625, 0.7812, 0.625, 0.75, 0.625, 0.75, 0.5625, 0.7812, 0.0625, 0.7812, 0.125, 0.75, 0.125, 0.75, 0.0625, 0.7812, 0.5, 0.7812, 0.5625, 0.75, 0.5625, 0.75, 0.5, 0.7812, 0.9375, 0.7656, 1.0, 0.75, 0.9375, 0.7656, 0.0, 0.7812, 0.0625, 0.75, 0.0625, 0.7812, 0.4375, 0.7812, 0.5, 0.75, 0.5, 0.75, 0.4375, 0.7812, 0.875, 0.7812, 0.9375, 0.75, 0.9375, 0.75, 0.875, 0.7812, 0.375, 0.7812, 0.4375, 0.75, 0.4375, 0.75, 0.375, 0.7812, 0.8125, 0.7812, 0.875, 0.75, 0.875, 0.75, 0.8125, 0.7812, 0.3125, 0.7812, 0.375, 0.75, 0.375, 0.75, 0.3125, 0.7812, 0.75, 0.7812, 0.8125, 0.75, 0.8125, 0.75, 0.75, 0.7812, 0.25, 0.7812, 0.3125, 0.75, 0.3125, 0.75, 0.25, 0.7812, 0.6875, 0.7812, 0.75, 0.75, 0.75, 0.75, 0.6875, 0.7812, 0.1875, 0.7812, 0.25, 0.75, 0.25, 0.75, 0.1875])
me_cylinder.use_remesh_fix_poles = True
me_cylinder.use_remesh_preserve_attributes = False
me_cylinder.use_mirror_vertex_groups = False
me_cylinder.update()
me_cone = bpy.data.meshes.new('Cone')
me_cone.from_pydata([(0.6051, 0.1959, -0.5214), (0.6316, 0.1884, -0.545), (0.655, 0.1784, -0.563), (0.6745, 0.1662, -0.5748), (0.6893, 0.1524, -0.5799), (0.6989, 0.1375, -0.578), (0.7028, 0.122, -0.5693), (0.7009, 0.1065, -0.5542), (0.6933, 0.0917, -0.5331), (0.6803, 0.07807, -0.5069), (0.6624, 0.06616, -0.4765), (0.6402, 0.05643, -0.4433), (0.6147, 0.04925, -0.4084), (0.5867, 0.0449, -0.3732), (0.5575, 0.04355, -0.339), (0.528, 0.04526, -0.3071), (0.4995, 0.04994, -0.2789), (0.473, 0.05743, -0.2553), (0.4495, 0.06744, -0.2372), (0.43, 0.07957, -0.2254), (0.4152, 0.09338, -0.2204), (0.4057, 0.1083, -0.2222), (0.4018, 0.1238, -0.2309), (0.8396, 0.1016, -0.1222), (0.4037, 0.1393, -0.2461), (0.4112, 0.1541, -0.2672), (0.4243, 0.1677, -0.2934), (0.4422, 0.1797, -0.3237), (0.4643, 0.1894, -0.3569), (0.4899, 0.1966, -0.3919), (0.5178, 0.2009, -0.4271), (0.5471, 0.2023, -0.4613), (0.5765, 0.2006, -0.4931), (1.038, 0.2085, -0.5292), (1.011, 0.201, -0.5528), (0.9879, 0.191, -0.5708), (0.9684, 0.1789, -0.5826), (0.9536, 0.1651, -0.5877), (0.944, 0.1501, -0.5858), (0.9401, 0.1346, -0.5772), (0.942, 0.1192, -0.562), (0.9496, 0.1043, -0.5409), (0.9626, 0.09071, -0.5147), (0.9805, 0.0788, -0.4844), (1.003, 0.06907, -0.4511), (1.028, 0.06189, -0.4162), (1.056, 0.05754, -0.381), (1.085, 0.0562, -0.3468), (1.115, 0.0579, -0.3149), (1.143, 0.06258, -0.2867), (1.17, 0.07007, -0.2631), (1.193, 0.08008, -0.245), (1.213, 0.09222, -0.2333), (1.228, 0.106, -0.2282), (1.237, 0.121, -0.23), (1.241, 0.1365, -0.2387), (0.8033, 0.1143, -0.13), (1.239, 0.1519, -0.2539), (1.232, 0.1668, -0.275), (1.219, 0.1804, -0.3012), (1.201, 0.1923, -0.3315), (1.179, 0.202, -0.3648), (1.153, 0.2092, -0.3997), (1.125, 0.2136, -0.4349), (1.096, 0.2149, -0.4691), (1.066, 0.2132, -0.5009)], [], [(0, 23, 1), (1, 23, 2), (2, 23, 3), (3, 23, 4), (4, 23, 5), (5, 23, 6), (6, 23, 7), (7, 23, 8), (8, 23, 9), (9, 23, 10), (10, 23, 11), (11, 23, 12), (12, 23, 13), (13, 23, 14), (14, 23, 15), (15, 23, 16), (16, 23, 17), (17, 23, 18), (18, 23, 19), (19, 23, 20), (20, 23, 21), (21, 23, 22), (22, 23, 24), (24, 23, 25), (25, 23, 26), (26, 23, 27), (27, 23, 28), (28, 23, 29), (29, 23, 30), (30, 23, 31), (31, 23, 32), (32, 23, 0), (0, 1, 2, 3, 4, 5, 6, 7, 8, 9, 10, 11, 12, 13, 14, 15, 16, 17, 18, 19, 20, 21, 22, 24, 25, 26, 27, 28, 29, 30, 31, 32), (33, 56, 34), (34, 56, 35), (35, 56, 36), (36, 56, 37), (37, 56, 38), (38, 56, 39), (39, 56, 40), (40, 56, 41), (41, 56, 42), (42, 56, 43), (43, 56, 44), (44, 56, 45), (45, 56, 46), (46, 56, 47), (47, 56, 48), (48, 56, 49), (49, 56, 50), (50, 56, 51), (51, 56, 52), (52, 56, 53), (53, 56, 54), (54, 56, 55), (55, 56, 57), (57, 56, 58), (58, 56, 59), (59, 56, 60), (60, 56, 61), (61, 56, 62), (62, 56, 63), (63, 56, 64), (64, 56, 65), (65, 56, 33), (33, 34, 35, 36, 37, 38, 39, 40, 41, 42, 43, 44, 45, 46, 47, 48, 49, 50, 51, 52, 53, 54, 55, 57, 58, 59, 60, 61, 62, 63, 64, 65)])
_uv = me_cone.uv_layers.new(name='UVMap')
_uv.uv.foreach_set('vector', [0.25, 0.49, 0.25, 0.25, 0.2968, 0.4854, 0.2968, 0.4854, 0.25, 0.25, 0.3418, 0.4717, 0.3418, 0.4717, 0.25, 0.25, 0.3833, 0.4496, 0.3833, 0.4496, 0.25, 0.25, 0.4197, 0.4197, 0.4197, 0.4197, 0.25, 0.25, 0.4496, 0.3833, 0.4496, 0.3833, 0.25, 0.25, 0.4717, 0.3418, 0.4717, 0.3418, 0.25, 0.25, 0.4854, 0.2968, 0.4854, 0.2968, 0.25, 0.25, 0.49, 0.25, 0.49, 0.25, 0.25, 0.25, 0.4854, 0.2032, 0.4854, 0.2032, 0.25, 0.25, 0.4717, 0.1582, 0.4717, 0.1582, 0.25, 0.25, 0.4496, 0.1167, 0.4496, 0.1167, 0.25, 0.25, 0.4197, 0.08029, 0.4197, 0.08029, 0.25, 0.25, 0.3833, 0.05045, 0.3833, 0.05045, 0.25, 0.25, 0.3418, 0.02827, 0.3418, 0.02827, 0.25, 0.25, 0.2968, 0.01461, 0.2968, 0.01461, 0.25, 0.25, 0.25, 0.01, 0.25, 0.01, 0.25, 0.25, 0.2032, 0.01461, 0.2032, 0.01461, 0.25, 0.25, 0.1582, 0.02827, 0.1582, 0.02827, 0.25, 0.25, 0.1167, 0.05045, 0.1167, 0.05045, 0.25, 0.25, 0.08029, 0.08029, 0.08029, 0.08029, 0.25, 0.25, 0.05045, 0.1167, 0.05045, 0.1167, 0.25, 0.25, 0.02827, 0.1582, 0.02827, 0.1582, 0.25, 0.25, 0.01461, 0.2032, 0.01461, 0.2032, 0.25, 0.25, 0.01, 0.25, 0.01, 0.25, 0.25, 0.25, 0.01461, 0.2968, 0.01461, 0.2968, 0.25, 0.25, 0.02827, 0.3418, 0.02827, 0.3418, 0.25, 0.25, 0.05045, 0.3833, 0.05045, 0.3833, 0.25, 0.25, 0.08029, 0.4197, 0.08029, 0.4197, 0.25, 0.25, 0.1167, 0.4496, 0.1167, 0.4496, 0.25, 0.25, 0.1582, 0.4717, 0.1582, 0.4717, 0.25, 0.25, 0.2032, 0.4854, 0.2032, 0.4854, 0.25, 0.25, 0.25, 0.49, 0.75, 0.49, 0.7968, 0.4854, 0.8418, 0.4717, 0.8833, 0.4496, 0.9197, 0.4197, 0.9496, 0.3833, 0.9717, 0.3418, 0.9854, 0.2968, 0.99, 0.25, 0.9854, 0.2032, 0.9717, 0.1582, 0.9496, 0.1167, 0.9197, 0.08029, 0.8833, 0.05045, 0.8418, 0.02827, 0.7968, 0.01461, 0.75, 0.01, 0.7032, 0.01461, 0.6582, 0.02827, 0.6167, 0.05045, 0.5803, 0.08029, 0.5504, 0.1167, 0.5283, 0.1582, 0.5146, 0.2032, 0.51, 0.25, 0.5146, 0.2968, 0.5283, 0.3418, 0.5504, 0.3833, 0.5803, 0.4197, 0.6167, 0.4496, 0.6582, 0.4717, 0.7032, 0.4854, 0.25, 0.49, 0.25, 0.25, 0.2968, 0.4854, 0.2968, 0.4854, 0.25, 0.25, 0.3418, 0.4717, 0.3418, 0.4717, 0.25, 0.25, 0.3833, 0.4496, 0.3833, 0.4496, 0.25, 0.25, 0.4197, 0.4197, 0.4197, 0.4197, 0.25, 0.25, 0.4496, 0.3833, 0.4496, 0.3833, 0.25, 0.25, 0.4717, 0.3418, 0.4717, 0.3418, 0.25, 0.25, 0.4854, 0.2968, 0.4854, 0.2968, 0.25, 0.25, 0.49, 0.25, 0.49, 0.25, 0.25, 0.25, 0.4854, 0.2032, 0.4854, 0.2032, 0.25, 0.25, 0.4717, 0.1582, 0.4717, 0.1582, 0.25, 0.25, 0.4496, 0.1167, 0.4496, 0.1167, 0.25, 0.25, 0.4197, 0.08029, 0.4197, 0.08029, 0.25, 0.25, 0.3833, 0.05045, 0.3833, 0.05045, 0.25, 0.25, 0.3418, 0.02827, 0.3418, 0.02827, 0.25, 0.25, 0.2968, 0.01461, 0.2968, 0.01461, 0.25, 0.25, 0.25, 0.01, 0.25, 0.01, 0.25, 0.25, 0.2032, 0.01461, 0.2032, 0.01461, 0.25, 0.25, 0.1582, 0.02827, 0.1582, 0.02827, 0.25, 0.25, 0.1167, 0.05045, 0.1167, 0.05045, 0.25, 0.25, 0.08029, 0.08029, 0.08029, 0.08029, 0.25, 0.25, 0.05045, 0.1167, 0.05045, 0.1167, 0.25, 0.25, 0.02827, 0.1582, 0.02827, 0.1582, 0.25, 0.25, 0.01461, 0.2032, 0.01461, 0.2032, 0.25, 0.25, 0.01, 0.25, 0.01, 0.25, 0.25, 0.25, 0.01461, 0.2968, 0.01461, 0.2968, 0.25, 0.25, 0.02827, 0.3418, 0.02827, 0.3418, 0.25, 0.25, 0.05045, 0.3833, 0.05045, 0.3833, 0.25, 0.25, 0.08029, 0.4197, 0.08029, 0.4197, 0.25, 0.25, 0.1167, 0.4496, 0.1167, 0.4496, 0.25, 0.25, 0.1582, 0.4717, 0.1582, 0.4717, 0.25, 0.25, 0.2032, 0.4854, 0.2032, 0.4854, 0.25, 0.25, 0.25, 0.49, 0.75, 0.49, 0.7968, 0.4854, 0.8418, 0.4717, 0.8833, 0.4496, 0.9197, 0.4197, 0.9496, 0.3833, 0.9717, 0.3418, 0.9854, 0.2968, 0.99, 0.25, 0.9854, 0.2032, 0.9717, 0.1582, 0.9496, 0.1167, 0.9197, 0.08029, 0.8833, 0.05045, 0.8418, 0.02827, 0.7968, 0.01461, 0.75, 0.01, 0.7032, 0.01461, 0.6582, 0.02827, 0.6167, 0.05045, 0.5803, 0.08029, 0.5504, 0.1167, 0.5283, 0.1582, 0.5146, 0.2032, 0.51, 0.25, 0.5146, 0.2968, 0.5283, 0.3418, 0.5504, 0.3833, 0.5803, 0.4197, 0.6167, 0.4496, 0.6582, 0.4717, 0.7032, 0.4854])
me_cone.use_remesh_fix_poles = True
me_cone.use_remesh_preserve_attributes = False
me_cone.use_mirror_vertex_groups = False
me_cone.update()

# ---- objects
ob_cylinder = bpy.data.objects.new('Cylinder', me_cylinder_001)
ob_cylinder_001 = bpy.data.objects.new('Cylinder.001', me_cylinder)
ob_cone = bpy.data.objects.new('Cone', me_cone)

# ---- transforms, parenting, visibility, modifiers, constraints
ob_cylinder.location = (-0.1415, -10.31, 0.7239)
ob_cylinder.lineart.crease_threshold = 0.0
ob_cylinder_001.location = (0.0, 1.0, 0.0)
ob_cylinder_001.lineart.crease_threshold = 0.0
ob_cone.location = (-0.8067, 0.892, 0.2282)
ob_cone.lineart.crease_threshold = 0.0

# ---- collection membership
col_collection.objects.link(ob_cylinder)
col_collection.objects.link(ob_cylinder_001)
col_collection.objects.link(ob_cone)

# ---- scene / render settings (as saved in the file)
scene.frame_start = 1; scene.frame_end = 250; scene.frame_set(179)
scene.render.engine = 'BLENDER_EEVEE_NEXT'
scene.cycles.use_denoising = False
scene.cycles.samples = 128
scene.cycles.sampling_pattern = 'TABULATED_SOBOL'
scene.cycles.use_adaptive_sampling = False
scene.cycles.use_light_tree = False
scene.eevee.use_gtao = True
scene.eevee.gtao_distance = 0.98
scene.view_settings.view_transform = 'Filmic'
bpy.context.view_layer.update()

# ---- added for rendering (the .blend has no active camera and no usable light): camera, sun
cam_auto = bpy.data.cameras.new('AutoCamera')
cam_auto.lens = 50.0
cam_auto.sensor_width = 36.0
cam_auto.clip_end = 1000.0
ob_auto_camera = bpy.data.objects.new('AutoCamera', cam_auto)
scene.collection.objects.link(ob_auto_camera)
ob_auto_camera.location = (28.9218, -39.9792, 30.4381)
ob_auto_camera.rotation_euler = (1.09748, -7.21219e-08, 0.694738)
scene.camera = ob_auto_camera
light_auto_sun = bpy.data.lights.new('AutoSun', 'SUN')
light_auto_sun.energy = 3.0
light_auto_sun.angle = 0.0523599
ob_auto_sun = bpy.data.objects.new('AutoSun', light_auto_sun)
scene.collection.objects.link(ob_auto_sun)
ob_auto_sun.rotation_euler = (0.872665, 0.174533, 0.523599)
bpy.context.view_layer.update()
